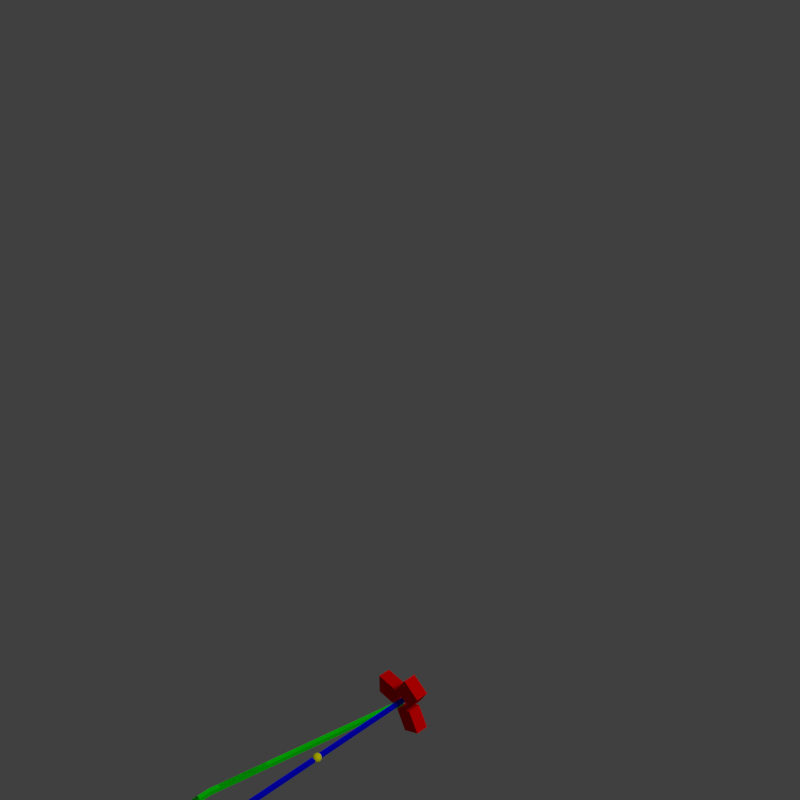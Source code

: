 # Source: mechanics.blend  (saved by Blender 2.76.0; exported with 4.5.12 LTS)
import bpy
from mathutils import Matrix  # noqa: F401  (used for matrix-valued properties, if any)

bpy.ops.wm.read_factory_settings(use_empty=True)
scene = bpy.context.scene
scene.name = 'Scene'

# ---- collections
col_collection_1 = bpy.data.collections.new('Collection 1'); scene.collection.children.link(col_collection_1)
col_collection_2 = bpy.data.collections.new('Collection 2'); scene.collection.children.link(col_collection_2)
col_collection_2.hide_render = True
col_collection_2.hide_viewport = True
col_collection_3 = bpy.data.collections.new('Collection 3'); scene.collection.children.link(col_collection_3)
col_collection_3.hide_render = True
col_collection_3.hide_viewport = True

# ---- materials (node trees are filled in below, after node groups)
mat_actuator = bpy.data.materials.new('Actuator')
mat_actuator.alpha_threshold = 0.0
mat_actuator.roughness = 0.5
mat_upperarm = bpy.data.materials.new('UpperArm')
mat_upperarm.alpha_threshold = 0.0
mat_upperarm.roughness = 0.5
mat_endeffector = bpy.data.materials.new('EndEffector')
mat_endeffector.alpha_threshold = 0.0
mat_endeffector.roughness = 0.5
mat_riser = bpy.data.materials.new('Riser')
mat_riser.alpha_threshold = 0.0
mat_riser.roughness = 0.5
mat_material = bpy.data.materials.new('Material')
mat_material.alpha_threshold = 0.0
mat_material.roughness = 0.5

# ---- material node trees
mat_actuator.use_nodes = True; mat_actuator.node_tree.nodes.clear()
_N = mat_actuator.node_tree.nodes; _L = mat_actuator.node_tree.links
n0 = _N.new('ShaderNodeOutputMaterial'); n0.name = 'Material Output'; n0.location = (300, 300)
n1 = _N.new('ShaderNodeBsdfDiffuse'); n1.name = 'Diffuse BSDF'; n1.location = (10, 300)
n1.inputs[0].default_value = (1.0, 0.0, 0.0, 1.0)
_L.new(n1.outputs[0], n0.inputs[0])
n0.is_active_output = True
mat_upperarm.use_nodes = True; mat_upperarm.node_tree.nodes.clear()
_N = mat_upperarm.node_tree.nodes; _L = mat_upperarm.node_tree.links
n0 = _N.new('ShaderNodeOutputMaterial'); n0.name = 'Material Output'; n0.location = (300, 300)
n1 = _N.new('ShaderNodeBsdfDiffuse'); n1.name = 'Diffuse BSDF'; n1.location = (10, 300)
n1.inputs[0].default_value = (0.0, 1.0, 0.0, 1.0)
_L.new(n1.outputs[0], n0.inputs[0])
n0.is_active_output = True
mat_endeffector.use_nodes = True; mat_endeffector.node_tree.nodes.clear()
_N = mat_endeffector.node_tree.nodes; _L = mat_endeffector.node_tree.links
n0 = _N.new('ShaderNodeOutputMaterial'); n0.name = 'Material Output'; n0.location = (300, 300)
n1 = _N.new('ShaderNodeBsdfDiffuse'); n1.name = 'Diffuse BSDF'; n1.location = (10, 300)
n1.inputs[0].default_value = (1.0, 1.0, 0.0, 1.0)
_L.new(n1.outputs[0], n0.inputs[0])
n0.is_active_output = True
mat_riser.use_nodes = True; mat_riser.node_tree.nodes.clear()
_N = mat_riser.node_tree.nodes; _L = mat_riser.node_tree.links
n0 = _N.new('ShaderNodeOutputMaterial'); n0.name = 'Material Output'; n0.location = (300, 300)
n1 = _N.new('ShaderNodeBsdfDiffuse'); n1.name = 'Diffuse BSDF'; n1.location = (10, 300)
n1.inputs[0].default_value = (0.0, 0.0, 1.0, 1.0)
_L.new(n1.outputs[0], n0.inputs[0])
n0.is_active_output = True
mat_material.use_nodes = True; mat_material.node_tree.nodes.clear()
_N = mat_material.node_tree.nodes; _L = mat_material.node_tree.links
n0 = _N.new('ShaderNodeOutputMaterial'); n0.name = 'Material Output'; n0.location = (300, 300)
n1 = _N.new('ShaderNodeBsdfDiffuse'); n1.name = 'Diffuse BSDF'; n1.location = (10, 300)
n1.inputs[0].default_value = (1.0, 0.0, 1.0, 1.0)
_L.new(n1.outputs[0], n0.inputs[0])
n0.is_active_output = True

# ---- world
world_world = bpy.data.worlds.new('World'); scene.world = world_world
world_world.color = (0.05088, 0.05088, 0.05088)
world_world.use_sun_shadow = False
world_world.sun_shadow_jitter_overblur = 0.0
world_world.cycles.sampling_method = 'MANUAL'
world_world.cycles.sample_map_resolution = 256

# ---- cameras
cam_camera = bpy.data.cameras.new('Camera')
cam_camera.clip_end = 100.0
cam_camera.lens = 35.0
cam_camera.sensor_width = 32.0
cam_camera.sensor_height = 18.0
cam_camera.ortho_scale = 7.314
cam_camera.dof.focus_distance = 0.0

# ---- lights
light_lamp = bpy.data.lights.new('Lamp', 'SUN')
light_lamp.transmission_factor = 0.0
light_lamp.cutoff_distance = 30.0
light_lamp.angle = 0.1993
light_lamp.energy = 1.0
light_lamp.shadow_buffer_clip_start = 1.001
light_lamp.shadow_soft_size = 0.1
light_lamp.shadow_cascade_max_distance = 1000.0
light_lamp.cycles.use_multiple_importance_sampling = False

# ---- meshes
me_cube_001 = bpy.data.meshes.new('Cube.001')
me_cube_001.from_pydata([(-0.15, -0.05, -0.03), (-0.15, -0.05, 0.03), (-0.15, 0.05, -0.03), (-0.15, 0.05, 0.03), (-0.04, -0.05, -0.03), (-0.04, -0.05, 0.03), (-0.04, 0.05, -0.03), (-0.04, 0.05, 0.03)], [], [(1, 3, 2, 0), (3, 7, 6, 2), (7, 5, 4, 6), (5, 1, 0, 4), (0, 2, 6, 4), (5, 7, 3, 1)])
me_cube_001.materials.append(mat_actuator)
me_cube_001.use_remesh_preserve_volume = False
me_cube_001.use_remesh_preserve_attributes = False
me_cube_001.use_mirror_vertex_groups = False
me_cube_001.update()
me_cube = bpy.data.meshes.new('Cube')
me_cube.from_pydata([(-0.17, -0.01, -0.02), (-0.17, -0.01, 5.588e-09), (-0.15, -0.01, -0.02), (-0.15, -0.01, 5.588e-09), (-0.17, 0.07, 5.588e-09), (-0.17, 0.07, -0.02), (-0.15, 0.07, 5.588e-09), (-0.15, 0.07, -0.02), (-0.01, 0.98, 5.588e-09), (0.01, 0.98, -0.02), (-0.01, 0.98, -0.02), (0.01, 0.98, 5.588e-09)], [], [(6, 3, 2, 7), (3, 1, 0, 2), (3, 6, 4, 1), (0, 5, 7, 2), (11, 6, 7, 9), (1, 4, 5, 0), (9, 10, 8, 11), (6, 11, 8, 4), (5, 10, 9, 7), (4, 8, 10, 5)])
me_cube.materials.append(mat_upperarm)
me_cube.use_remesh_preserve_volume = False
me_cube.use_remesh_preserve_attributes = False
me_cube.use_mirror_vertex_groups = False
me_cube.update()
me_sphere = bpy.data.meshes.new('Sphere')
me_sphere.from_pydata([(-0.003902, 0.0, 0.01962), (-0.007654, 0.0, 0.01848), (-0.01111, 0.0, 0.01663), (-0.01414, 0.0, 0.01414), (-0.01663, 0.0, 0.01111), (-0.01848, 0.0, 0.007654), (-0.01962, 0.0, 0.003902), (-0.02, 0.0, 1.51e-09), (-0.01962, 0.0, -0.003902), (-0.01848, 0.0, -0.007654), (-0.01663, 0.0, -0.01111), (-0.01414, 0.0, -0.01414), (-0.01111, 0.0, -0.01663), (-0.007654, 0.0, -0.01848), (-0.003902, 0.0, -0.01962), (6.517e-09, 0.0, -0.02), (-0.003827, 0.0007612, 0.01962), (-0.007507, 0.001493, 0.01848), (-0.0109, 0.002168, 0.01663), (-0.01387, 0.002759, 0.01414), (-0.01631, 0.003244, 0.01111), (-0.01812, 0.003605, 0.007654), (-0.01924, 0.003827, 0.003902), (-0.01962, 0.003902, 1.51e-09), (-0.01924, 0.003827, -0.003902), (-0.01812, 0.003605, -0.007654), (-0.01631, 0.003244, -0.01111), (-0.01387, 0.002759, -0.01414), (-0.0109, 0.002168, -0.01663), (-0.007507, 0.001493, -0.01848), (-0.003827, 0.0007612, -0.01962), (-0.003605, 0.001493, 0.01962), (-0.007071, 0.002929, 0.01848), (-0.01027, 0.004252, 0.01663), (-0.01307, 0.005412, 0.01414), (-0.01536, 0.006364, 0.01111), (-0.01707, 0.007071, 0.007654), (-0.01812, 0.007507, 0.003902), (-0.01848, 0.007654, 1.51e-09), (-0.01812, 0.007507, -0.003902), (-0.01707, 0.007071, -0.007654), (-0.01536, 0.006364, -0.01111), (-0.01307, 0.005412, -0.01414), (-0.01027, 0.004252, -0.01663), (-0.007071, 0.002929, -0.01848), (-0.003605, 0.001493, -0.01962), (-0.003244, 0.002168, 0.01962), (-0.006364, 0.004252, 0.01848), (-0.009239, 0.006173, 0.01663), (-0.01176, 0.007857, 0.01414), (-0.01383, 0.009239, 0.01111), (-0.01536, 0.01027, 0.007654), (-0.01631, 0.0109, 0.003902), (-0.01663, 0.01111, 1.51e-09), (-0.01631, 0.0109, -0.003902), (-0.01536, 0.01027, -0.007654), (-0.01383, 0.009239, -0.01111), (-0.01176, 0.007857, -0.01414), (-0.009239, 0.006173, -0.01663), (-0.006364, 0.004252, -0.01848), (-0.003244, 0.002168, -0.01962), (-0.002759, 0.002759, 0.01962), (-0.005412, 0.005412, 0.01848), (-0.007857, 0.007857, 0.01663), (-0.01, 0.01, 0.01414), (-0.01176, 0.01176, 0.01111), (-0.01307, 0.01307, 0.007654), (-0.01387, 0.01387, 0.003902), (-0.01414, 0.01414, 1.51e-09), (-0.01387, 0.01387, -0.003902), (-0.01307, 0.01307, -0.007654), (-0.01176, 0.01176, -0.01111), (-0.01, 0.01, -0.01414), (-0.007857, 0.007857, -0.01663), (-0.005412, 0.005412, -0.01848), (-0.002759, 0.002759, -0.01962), (-0.002168, 0.003244, 0.01962), (-0.004252, 0.006364, 0.01848), (-0.006173, 0.009239, 0.01663), (-0.007857, 0.01176, 0.01414), (-0.009239, 0.01383, 0.01111), (-0.01027, 0.01536, 0.007654), (-0.0109, 0.01631, 0.003902), (-0.01111, 0.01663, 1.51e-09), (-0.0109, 0.01631, -0.003902), (-0.01027, 0.01536, -0.007654), (-0.009239, 0.01383, -0.01111), (-0.007857, 0.01176, -0.01414), (-0.006173, 0.009239, -0.01663), (-0.004252, 0.006364, -0.01848), (-0.002168, 0.003244, -0.01962), (-0.001493, 0.003605, 0.01962), (-0.002929, 0.007071, 0.01848), (-0.004252, 0.01027, 0.01663), (-0.005412, 0.01307, 0.01414), (-0.006364, 0.01536, 0.01111), (-0.007071, 0.01707, 0.007654), (-0.007507, 0.01812, 0.003902), (-0.007654, 0.01848, 1.51e-09), (-0.007507, 0.01812, -0.003902), (-0.007071, 0.01707, -0.007654), (-0.006364, 0.01536, -0.01111), (-0.005412, 0.01307, -0.01414), (-0.004252, 0.01027, -0.01663), (-0.002929, 0.007071, -0.01848), (-0.001493, 0.003605, -0.01962), (-0.0007612, 0.003827, 0.01962), (-0.001493, 0.007507, 0.01848), (-0.002168, 0.0109, 0.01663), (-0.002759, 0.01387, 0.01414), (-0.003244, 0.01631, 0.01111), (-0.003605, 0.01812, 0.007654), (-0.003827, 0.01924, 0.003902), (-0.003902, 0.01962, 1.51e-09), (-0.003827, 0.01924, -0.003902), (-0.003605, 0.01812, -0.007654), (-0.003244, 0.01631, -0.01111), (-0.002759, 0.01387, -0.01414), (-0.002168, 0.0109, -0.01663), (-0.001493, 0.007507, -0.01848), (-0.0007612, 0.003827, -0.01962), (6.533e-09, 0.003902, 0.01962), (6.384e-09, 0.007654, 0.01848), (6.235e-09, 0.01111, 0.01663), (6.384e-09, 0.01414, 0.01414), (6.682e-09, 0.01663, 0.01111), (5.49e-09, 0.01848, 0.007654), (7.874e-09, 0.01962, 0.003902), (7.576e-09, 0.02, 1.51e-09), (7.874e-09, 0.01962, -0.003902), (4.596e-09, 0.01848, -0.007654), (6.682e-09, 0.01663, -0.01111), (6.384e-09, 0.01414, -0.01414), (6.831e-09, 0.01111, -0.01663), (6.086e-09, 0.007654, -0.01848), (6.16e-09, 0.003902, -0.01962), (0.0007612, 0.003827, 0.01962), (0.001493, 0.007507, 0.01848), (0.002168, 0.0109, 0.01663), (0.002759, 0.01387, 0.01414), (0.003244, 0.01631, 0.01111), (0.003605, 0.01812, 0.007654), (0.003827, 0.01924, 0.003902), (0.003902, 0.01962, 1.51e-09), (0.003827, 0.01924, -0.003902), (0.003605, 0.01812, -0.007654), (0.003244, 0.01631, -0.01111), (0.002759, 0.01387, -0.01414), (0.002168, 0.0109, -0.01663), (0.001493, 0.007507, -0.01848), (0.0007612, 0.003827, -0.01962), (0.001493, 0.003605, 0.01962), (0.002929, 0.007071, 0.01848), (0.004252, 0.01027, 0.01663), (0.005412, 0.01307, 0.01414), (0.006364, 0.01536, 0.01111), (0.007071, 0.01707, 0.007654), (0.007507, 0.01812, 0.003902), (0.007654, 0.01848, 1.51e-09), (0.007507, 0.01812, -0.003902), (0.007071, 0.01707, -0.007654), (0.006364, 0.01536, -0.01111), (0.005412, 0.01307, -0.01414), (0.004252, 0.01027, -0.01663), (0.002929, 0.007071, -0.01848), (0.001493, 0.003605, -0.01962), (0.002168, 0.003244, 0.01962), (0.004252, 0.006364, 0.01848), (0.006173, 0.009239, 0.01663), (0.007857, 0.01176, 0.01414), (0.009239, 0.01383, 0.01111), (0.01027, 0.01536, 0.007654), (0.0109, 0.01631, 0.003902), (0.01111, 0.01663, 1.51e-09), (0.0109, 0.01631, -0.003902), (0.01027, 0.01536, -0.007654), (0.009239, 0.01383, -0.01111), (0.007857, 0.01176, -0.01414), (0.006173, 0.009239, -0.01663), (0.004252, 0.006364, -0.01848), (0.002168, 0.003244, -0.01962), (0.002759, 0.002759, 0.01962), (0.005412, 0.005412, 0.01848), (0.007857, 0.007857, 0.01663), (0.01, 0.01, 0.01414), (0.01176, 0.01176, 0.01111), (0.01307, 0.01307, 0.007654), (0.01387, 0.01387, 0.003902), (0.01414, 0.01414, 1.51e-09), (0.01387, 0.01387, -0.003902), (0.01307, 0.01307, -0.007654), (0.01176, 0.01176, -0.01111), (0.01, 0.01, -0.01414), (0.007857, 0.007857, -0.01663), (0.005412, 0.005412, -0.01848), (0.002759, 0.002759, -0.01962), (0.003244, 0.002168, 0.01962), (0.006364, 0.004252, 0.01848), (0.009239, 0.006173, 0.01663), (0.01176, 0.007857, 0.01414), (0.01383, 0.009239, 0.01111), (0.01536, 0.01027, 0.007654), (0.01631, 0.0109, 0.003902), (0.01663, 0.01111, 1.51e-09), (0.01631, 0.0109, -0.003902), (0.01536, 0.01027, -0.007654), (0.01383, 0.009239, -0.01111), (0.01176, 0.007857, -0.01414), (0.009239, 0.006173, -0.01663), (0.006364, 0.004252, -0.01848), (0.003244, 0.002168, -0.01962), (0.003605, 0.001493, 0.01962), (0.007071, 0.002929, 0.01848), (0.01027, 0.004252, 0.01663), (0.01307, 0.005412, 0.01414), (0.01536, 0.006364, 0.01111), (0.01707, 0.007071, 0.007654), (0.01812, 0.007507, 0.003902), (0.01848, 0.007654, 1.51e-09), (0.01812, 0.007507, -0.003902), (0.01707, 0.007071, -0.007654), (0.01536, 0.006364, -0.01111), (0.01307, 0.005412, -0.01414), (0.01027, 0.004252, -0.01663), (0.007071, 0.002929, -0.01848), (0.003605, 0.001493, -0.01962), (0.003827, 0.0007612, 0.01962), (0.007507, 0.001493, 0.01848), (0.0109, 0.002168, 0.01663), (0.01387, 0.002759, 0.01414), (0.01631, 0.003244, 0.01111), (0.01812, 0.003605, 0.007654), (0.01924, 0.003827, 0.003902), (0.01962, 0.003902, 1.51e-09), (0.01924, 0.003827, -0.003902), (0.01812, 0.003605, -0.007654), (0.01631, 0.003244, -0.01111), (0.01387, 0.002759, -0.01414), (0.0109, 0.002168, -0.01663), (0.007507, 0.001493, -0.01848), (0.003827, 0.0007612, -0.01962), (0.003902, -1.442e-10, 0.01962), (0.007654, 8.243e-10, 0.01848), (0.01111, 5.263e-10, 0.01663), (0.01414, -5.168e-10, 0.01414), (0.01663, -1.709e-09, 0.01111), (0.01848, 1.271e-09, 0.007654), (0.01962, -1.709e-09, 0.003902), (0.02, -2.007e-09, 1.51e-09), (0.01962, -1.709e-09, -0.003902), (0.01848, 1.271e-09, -0.007654), (0.01663, -1.709e-09, -0.01111), (0.01414, -5.168e-10, -0.01414), (0.01111, -2.187e-10, -0.01663), (0.007654, 7.928e-11, -0.01848), (0.003902, 7.928e-11, -0.01962), (0.003827, -0.0007612, 0.01962), (0.007507, -0.001493, 0.01848), (0.0109, -0.002168, 0.01663), (0.01387, -0.002759, 0.01414), (0.01631, -0.003244, 0.01111), (0.01812, -0.003605, 0.007654), (0.01924, -0.003827, 0.003902), (0.01962, -0.003902, 1.51e-09), (0.01924, -0.003827, -0.003902), (0.01812, -0.003605, -0.007654), (0.01631, -0.003244, -0.01111), (0.01387, -0.002759, -0.01414), (0.0109, -0.002168, -0.01663), (0.007507, -0.001493, -0.01848), (0.003827, -0.0007612, -0.01962), (0.003605, -0.001493, 0.01962), (0.007071, -0.002929, 0.01848), (0.01027, -0.004252, 0.01663), (0.01307, -0.005412, 0.01414), (0.01536, -0.006364, 0.01111), (0.01707, -0.007071, 0.007654), (0.01812, -0.007507, 0.003902), (0.01848, -0.007654, 1.51e-09), (0.01812, -0.007507, -0.003902), (0.01707, -0.007071, -0.007654), (0.01536, -0.006364, -0.01111), (0.01307, -0.005412, -0.01414), (0.01027, -0.004252, -0.01663), (0.007071, -0.002929, -0.01848), (0.003605, -0.001493, -0.01962), (0.003244, -0.002168, 0.01962), (0.006364, -0.004252, 0.01848), (0.009239, -0.006173, 0.01663), (0.01176, -0.007857, 0.01414), (0.01383, -0.009239, 0.01111), (0.01536, -0.01027, 0.007654), (0.01631, -0.0109, 0.003902), (0.01663, -0.01111, 1.51e-09), (0.01631, -0.0109, -0.003902), (0.01536, -0.01027, -0.007654), (0.01383, -0.009239, -0.01111), (0.01176, -0.007857, -0.01414), (0.009239, -0.006173, -0.01663), (0.006364, -0.004252, -0.01848), (0.003244, -0.002168, -0.01962), (0.002759, -0.002759, 0.01962), (0.005412, -0.005412, 0.01848), (0.007857, -0.007857, 0.01663), (0.01, -0.01, 0.01414), (0.01176, -0.01176, 0.01111), (0.01307, -0.01307, 0.007654), (0.01387, -0.01387, 0.003902), (0.01414, -0.01414, 1.51e-09), (0.01387, -0.01387, -0.003902), (0.01307, -0.01307, -0.007654), (0.01176, -0.01176, -0.01111), (0.01, -0.01, -0.01414), (0.007857, -0.007857, -0.01663), (0.005412, -0.005412, -0.01848), (0.002759, -0.002759, -0.01962), (0.002168, -0.003244, 0.01962), (0.004252, -0.006364, 0.01848), (0.006173, -0.009239, 0.01663), (0.007857, -0.01176, 0.01414), (0.009239, -0.01383, 0.01111), (0.01027, -0.01536, 0.007654), (0.0109, -0.01631, 0.003902), (0.01111, -0.01663, 1.51e-09), (0.0109, -0.01631, -0.003902), (0.01027, -0.01536, -0.007654), (0.009239, -0.01383, -0.01111), (0.007857, -0.01176, -0.01414), (0.006173, -0.009239, -0.01663), (0.004252, -0.006364, -0.01848), (0.002168, -0.003244, -0.01962), (0.001493, -0.003605, 0.01962), (0.002929, -0.007071, 0.01848), (0.004252, -0.01027, 0.01663), (0.005412, -0.01307, 0.01414), (0.006364, -0.01536, 0.01111), (0.007071, -0.01707, 0.007654), (0.007507, -0.01812, 0.003902), (0.007654, -0.01848, 1.51e-09), (0.007507, -0.01812, -0.003902), (0.007071, -0.01707, -0.007654), (0.006364, -0.01536, -0.01111), (0.005412, -0.01307, -0.01414), (0.004252, -0.01027, -0.01663), (0.002929, -0.007071, -0.01848), (0.001493, -0.003605, -0.01962), (0.0007612, -0.003827, 0.01962), (0.001493, -0.007507, 0.01848), (0.002168, -0.0109, 0.01663), (0.002759, -0.01387, 0.01414), (0.003244, -0.01631, 0.01111), (0.003605, -0.01812, 0.007654), (0.003827, -0.01924, 0.003902), (0.003902, -0.01962, 1.51e-09), (0.003827, -0.01924, -0.003902), (0.003605, -0.01812, -0.007654), (0.003244, -0.01631, -0.01111), (0.002759, -0.01387, -0.01414), (0.002168, -0.0109, -0.01663), (0.001493, -0.007507, -0.01848), (0.0007612, -0.003827, -0.01962), (6.235e-09, -0.003902, 0.01962), (5.639e-09, -0.007654, 0.01848), (5.639e-09, -0.01111, 0.01663), (3.701e-09, -0.01414, 0.01414), (2.807e-09, -0.01663, 0.01111), (6.384e-09, -0.01848, 0.007654), (1.913e-09, -0.01962, 0.003902), (2.807e-09, -0.02, 1.51e-09), (1.913e-09, -0.01962, -0.003902), (6.384e-09, -0.01848, -0.007654), (2.807e-09, -0.01663, -0.01111), (3.701e-09, -0.01414, -0.01414), (5.192e-09, -0.01111, -0.01663), (5.043e-09, -0.007654, -0.01848), (6.309e-09, -0.003902, -0.01962), (-0.0007612, -0.003827, 0.01962), (-0.001493, -0.007507, 0.01848), (-0.002168, -0.0109, 0.01663), (-0.002759, -0.01387, 0.01414), (-0.003244, -0.01631, 0.01111), (-0.003605, -0.01812, 0.007654), (-0.003827, -0.01924, 0.003902), (-0.003902, -0.01962, 1.51e-09), (-0.003827, -0.01924, -0.003902), (-0.003605, -0.01812, -0.007654), (-0.003244, -0.01631, -0.01111), (-0.002759, -0.01387, -0.01414), (-0.002168, -0.0109, -0.01663), (-0.001493, -0.007507, -0.01848), (-0.0007612, -0.003827, -0.01962), (4.023e-09, -6.021e-09, 0.02), (-0.001493, -0.003605, 0.01962), (-0.002929, -0.007071, 0.01848), (-0.004252, -0.01027, 0.01663), (-0.005412, -0.01307, 0.01414), (-0.006364, -0.01536, 0.01111), (-0.007071, -0.01707, 0.007654), (-0.007507, -0.01812, 0.003902), (-0.007654, -0.01848, 1.51e-09), (-0.007507, -0.01812, -0.003902), (-0.007071, -0.01707, -0.007654), (-0.006364, -0.01536, -0.01111), (-0.005412, -0.01307, -0.01414), (-0.004252, -0.01027, -0.01663), (-0.002929, -0.007071, -0.01848), (-0.001493, -0.003605, -0.01962), (-0.002168, -0.003244, 0.01962), (-0.004252, -0.006364, 0.01848), (-0.006173, -0.009239, 0.01663), (-0.007857, -0.01176, 0.01414), (-0.009239, -0.01383, 0.01111), (-0.01027, -0.01536, 0.007654), (-0.0109, -0.01631, 0.003902), (-0.01111, -0.01663, 1.51e-09), (-0.0109, -0.01631, -0.003902), (-0.01027, -0.01536, -0.007654), (-0.009239, -0.01383, -0.01111), (-0.007857, -0.01176, -0.01414), (-0.006173, -0.009239, -0.01663), (-0.004252, -0.006364, -0.01848), (-0.002168, -0.003244, -0.01962), (-0.002759, -0.002759, 0.01962), (-0.005412, -0.005412, 0.01848), (-0.007857, -0.007857, 0.01663), (-0.01, -0.01, 0.01414), (-0.01176, -0.01176, 0.01111), (-0.01307, -0.01307, 0.007654), (-0.01387, -0.01387, 0.003902), (-0.01414, -0.01414, 1.51e-09), (-0.01387, -0.01387, -0.003902), (-0.01307, -0.01307, -0.007654), (-0.01176, -0.01176, -0.01111), (-0.01, -0.01, -0.01414), (-0.007857, -0.007857, -0.01663), (-0.005412, -0.005412, -0.01848), (-0.002759, -0.002759, -0.01962), (-0.003244, -0.002168, 0.01962), (-0.006364, -0.004252, 0.01848), (-0.009239, -0.006173, 0.01663), (-0.01176, -0.007857, 0.01414), (-0.01383, -0.009239, 0.01111), (-0.01536, -0.01027, 0.007654), (-0.01631, -0.0109, 0.003902), (-0.01663, -0.01111, 1.51e-09), (-0.01631, -0.0109, -0.003902), (-0.01536, -0.01027, -0.007654), (-0.01383, -0.009239, -0.01111), (-0.01176, -0.007857, -0.01414), (-0.009239, -0.006173, -0.01663), (-0.006364, -0.004252, -0.01848), (-0.003244, -0.002168, -0.01962), (-0.003605, -0.001493, 0.01962), (-0.007071, -0.002929, 0.01848), (-0.01027, -0.004252, 0.01663), (-0.01307, -0.005412, 0.01414), (-0.01536, -0.006364, 0.01111), (-0.01707, -0.007071, 0.007654), (-0.01812, -0.007507, 0.003902), (-0.01848, -0.007654, 1.51e-09), (-0.01812, -0.007507, -0.003902), (-0.01707, -0.007071, -0.007654), (-0.01536, -0.006364, -0.01111), (-0.01307, -0.005412, -0.01414), (-0.01027, -0.004252, -0.01663), (-0.007071, -0.002929, -0.01848), (-0.003605, -0.001493, -0.01962), (-0.003827, -0.0007612, 0.01962), (-0.007507, -0.001493, 0.01848), (-0.0109, -0.002168, 0.01663), (-0.01387, -0.002759, 0.01414), (-0.01631, -0.003244, 0.01111), (-0.01812, -0.003605, 0.007654), (-0.01924, -0.003827, 0.003902), (-0.01962, -0.003902, 1.51e-09), (-0.01924, -0.003827, -0.003902), (-0.01812, -0.003605, -0.007654), (-0.01631, -0.003244, -0.01111), (-0.01387, -0.002759, -0.01414), (-0.0109, -0.002168, -0.01663), (-0.007507, -0.001493, -0.01848), (-0.003827, -0.0007612, -0.01962)], [], [(11, 10, 26, 27), (4, 3, 19, 20), (12, 11, 27, 28), (5, 4, 20, 21), (13, 12, 28, 29), (6, 5, 21, 22), (14, 13, 29, 30), (7, 6, 22, 23), (8, 7, 23, 24), (1, 0, 16, 17), (9, 8, 24, 25), (2, 1, 17, 18), (10, 9, 25, 26), (3, 2, 18, 19), (18, 17, 32, 33), (26, 25, 40, 41), (19, 18, 33, 34), (27, 26, 41, 42), (20, 19, 34, 35), (28, 27, 42, 43), (21, 20, 35, 36), (29, 28, 43, 44), (22, 21, 36, 37), (30, 29, 44, 45), (23, 22, 37, 38), (24, 23, 38, 39), (17, 16, 31, 32), (25, 24, 39, 40), (37, 36, 51, 52), (45, 44, 59, 60), (38, 37, 52, 53), (39, 38, 53, 54), (32, 31, 46, 47), (40, 39, 54, 55), (33, 32, 47, 48), (41, 40, 55, 56), (34, 33, 48, 49), (42, 41, 56, 57), (35, 34, 49, 50), (43, 42, 57, 58), (36, 35, 50, 51), (44, 43, 58, 59), (56, 55, 70, 71), (49, 48, 63, 64), (57, 56, 71, 72), (50, 49, 64, 65), (58, 57, 72, 73), (51, 50, 65, 66), (59, 58, 73, 74), (52, 51, 66, 67), (60, 59, 74, 75), (53, 52, 67, 68), (54, 53, 68, 69), (47, 46, 61, 62), (55, 54, 69, 70), (48, 47, 62, 63), (75, 74, 89, 90), (68, 67, 82, 83), (69, 68, 83, 84), (62, 61, 76, 77), (70, 69, 84, 85), (63, 62, 77, 78), (71, 70, 85, 86), (64, 63, 78, 79), (72, 71, 86, 87), (65, 64, 79, 80), (73, 72, 87, 88), (66, 65, 80, 81), (74, 73, 88, 89), (67, 66, 81, 82), (87, 86, 101, 102), (80, 79, 94, 95), (88, 87, 102, 103), (81, 80, 95, 96), (89, 88, 103, 104), (82, 81, 96, 97), (90, 89, 104, 105), (83, 82, 97, 98), (84, 83, 98, 99), (77, 76, 91, 92), (85, 84, 99, 100), (78, 77, 92, 93), (86, 85, 100, 101), (79, 78, 93, 94), (99, 98, 113, 114), (92, 91, 106, 107), (100, 99, 114, 115), (93, 92, 107, 108), (101, 100, 115, 116), (94, 93, 108, 109), (102, 101, 116, 117), (95, 94, 109, 110), (103, 102, 117, 118), (96, 95, 110, 111), (104, 103, 118, 119), (97, 96, 111, 112), (105, 104, 119, 120), (98, 97, 112, 113), (110, 109, 124, 125), (118, 117, 132, 133), (111, 110, 125, 126), (119, 118, 133, 134), (112, 111, 126, 127), (120, 119, 134, 135), (113, 112, 127, 128), (114, 113, 128, 129), (107, 106, 121, 122), (115, 114, 129, 130), (108, 107, 122, 123), (116, 115, 130, 131), (109, 108, 123, 124), (117, 116, 131, 132), (129, 128, 143, 144), (122, 121, 136, 137), (130, 129, 144, 145), (123, 122, 137, 138), (131, 130, 145, 146), (124, 123, 138, 139), (132, 131, 146, 147), (125, 124, 139, 140), (133, 132, 147, 148), (126, 125, 140, 141), (134, 133, 148, 149), (127, 126, 141, 142), (135, 134, 149, 150), (128, 127, 142, 143), (148, 147, 162, 163), (141, 140, 155, 156), (149, 148, 163, 164), (142, 141, 156, 157), (150, 149, 164, 165), (143, 142, 157, 158), (144, 143, 158, 159), (137, 136, 151, 152), (145, 144, 159, 160), (138, 137, 152, 153), (146, 145, 160, 161), (139, 138, 153, 154), (147, 146, 161, 162), (140, 139, 154, 155), (152, 151, 166, 167), (160, 159, 174, 175), (153, 152, 167, 168), (161, 160, 175, 176), (154, 153, 168, 169), (162, 161, 176, 177), (155, 154, 169, 170), (163, 162, 177, 178), (156, 155, 170, 171), (164, 163, 178, 179), (157, 156, 171, 172), (165, 164, 179, 180), (158, 157, 172, 173), (159, 158, 173, 174), (171, 170, 185, 186), (179, 178, 193, 194), (172, 171, 186, 187), (180, 179, 194, 195), (173, 172, 187, 188), (174, 173, 188, 189), (167, 166, 181, 182), (175, 174, 189, 190), (168, 167, 182, 183), (176, 175, 190, 191), (169, 168, 183, 184), (177, 176, 191, 192), (170, 169, 184, 185), (178, 177, 192, 193), (190, 189, 204, 205), (183, 182, 197, 198), (191, 190, 205, 206), (184, 183, 198, 199), (192, 191, 206, 207), (185, 184, 199, 200), (193, 192, 207, 208), (186, 185, 200, 201), (194, 193, 208, 209), (187, 186, 201, 202), (195, 194, 209, 210), (188, 187, 202, 203), (189, 188, 203, 204), (182, 181, 196, 197), (209, 208, 223, 224), (202, 201, 216, 217), (210, 209, 224, 225), (203, 202, 217, 218), (204, 203, 218, 219), (197, 196, 211, 212), (205, 204, 219, 220), (198, 197, 212, 213), (206, 205, 220, 221), (199, 198, 213, 214), (207, 206, 221, 222), (200, 199, 214, 215), (208, 207, 222, 223), (201, 200, 215, 216), (221, 220, 235, 236), (214, 213, 228, 229), (222, 221, 236, 237), (215, 214, 229, 230), (223, 222, 237, 238), (216, 215, 230, 231), (224, 223, 238, 239), (217, 216, 231, 232), (225, 224, 239, 240), (218, 217, 232, 233), (219, 218, 233, 234), (212, 211, 226, 227), (220, 219, 234, 235), (213, 212, 227, 228), (240, 239, 254, 255), (233, 232, 247, 248), (234, 233, 248, 249), (227, 226, 241, 242), (235, 234, 249, 250), (228, 227, 242, 243), (236, 235, 250, 251), (229, 228, 243, 244), (237, 236, 251, 252), (230, 229, 244, 245), (238, 237, 252, 253), (231, 230, 245, 246), (239, 238, 253, 254), (232, 231, 246, 247), (244, 243, 258, 259), (252, 251, 266, 267), (245, 244, 259, 260), (253, 252, 267, 268), (246, 245, 260, 261), (254, 253, 268, 269), (247, 246, 261, 262), (255, 254, 269, 270), (248, 247, 262, 263), (249, 248, 263, 264), (242, 241, 256, 257), (250, 249, 264, 265), (243, 242, 257, 258), (251, 250, 265, 266), (263, 262, 277, 278), (264, 263, 278, 279), (257, 256, 271, 272), (265, 264, 279, 280), (258, 257, 272, 273), (266, 265, 280, 281), (259, 258, 273, 274), (267, 266, 281, 282), (260, 259, 274, 275), (268, 267, 282, 283), (261, 260, 275, 276), (269, 268, 283, 284), (262, 261, 276, 277), (270, 269, 284, 285), (282, 281, 296, 297), (275, 274, 289, 290), (283, 282, 297, 298), (276, 275, 290, 291), (284, 283, 298, 299), (277, 276, 291, 292), (285, 284, 299, 300), (278, 277, 292, 293), (279, 278, 293, 294), (272, 271, 286, 287), (280, 279, 294, 295), (273, 272, 287, 288), (281, 280, 295, 296), (274, 273, 288, 289), (294, 293, 308, 309), (287, 286, 301, 302), (295, 294, 309, 310), (288, 287, 302, 303), (296, 295, 310, 311), (289, 288, 303, 304), (297, 296, 311, 312), (290, 289, 304, 305), (298, 297, 312, 313), (291, 290, 305, 306), (299, 298, 313, 314), (292, 291, 306, 307), (300, 299, 314, 315), (293, 292, 307, 308), (305, 304, 319, 320), (313, 312, 327, 328), (306, 305, 320, 321), (314, 313, 328, 329), (307, 306, 321, 322), (315, 314, 329, 330), (308, 307, 322, 323), (309, 308, 323, 324), (302, 301, 316, 317), (310, 309, 324, 325), (303, 302, 317, 318), (311, 310, 325, 326), (304, 303, 318, 319), (312, 311, 326, 327), (324, 323, 338, 339), (317, 316, 331, 332), (325, 324, 339, 340), (318, 317, 332, 333), (326, 325, 340, 341), (319, 318, 333, 334), (327, 326, 341, 342), (320, 319, 334, 335), (328, 327, 342, 343), (321, 320, 335, 336), (329, 328, 343, 344), (322, 321, 336, 337), (330, 329, 344, 345), (323, 322, 337, 338), (343, 342, 357, 358), (336, 335, 350, 351), (344, 343, 358, 359), (337, 336, 351, 352), (345, 344, 359, 360), (338, 337, 352, 353), (339, 338, 353, 354), (332, 331, 346, 347), (340, 339, 354, 355), (333, 332, 347, 348), (341, 340, 355, 356), (334, 333, 348, 349), (342, 341, 356, 357), (335, 334, 349, 350), (355, 354, 369, 370), (348, 347, 362, 363), (356, 355, 370, 371), (349, 348, 363, 364), (357, 356, 371, 372), (350, 349, 364, 365), (358, 357, 372, 373), (351, 350, 365, 366), (359, 358, 373, 374), (352, 351, 366, 367), (360, 359, 374, 375), (353, 352, 367, 368), (354, 353, 368, 369), (347, 346, 361, 362), (374, 373, 388, 389), (367, 366, 381, 382), (375, 374, 389, 390), (368, 367, 382, 383), (369, 368, 383, 384), (362, 361, 376, 377), (370, 369, 384, 385), (363, 362, 377, 378), (371, 370, 385, 386), (364, 363, 378, 379), (372, 371, 386, 387), (365, 364, 379, 380), (373, 372, 387, 388), (366, 365, 380, 381), (378, 377, 393, 394), (386, 385, 401, 402), (379, 378, 394, 395), (387, 386, 402, 403), (380, 379, 395, 396), (388, 387, 403, 404), (381, 380, 396, 397), (389, 388, 404, 405), (382, 381, 397, 398), (390, 389, 405, 406), (383, 382, 398, 399), (384, 383, 399, 400), (377, 376, 392, 393), (385, 384, 400, 401), (398, 397, 412, 413), (406, 405, 420, 421), (399, 398, 413, 414), (400, 399, 414, 415), (393, 392, 407, 408), (401, 400, 415, 416), (394, 393, 408, 409), (402, 401, 416, 417), (395, 394, 409, 410), (403, 402, 417, 418), (396, 395, 410, 411), (404, 403, 418, 419), (397, 396, 411, 412), (405, 404, 419, 420), (417, 416, 431, 432), (410, 409, 424, 425), (418, 417, 432, 433), (411, 410, 425, 426), (419, 418, 433, 434), (412, 411, 426, 427), (420, 419, 434, 435), (413, 412, 427, 428), (421, 420, 435, 436), (414, 413, 428, 429), (415, 414, 429, 430), (408, 407, 422, 423), (416, 415, 430, 431), (409, 408, 423, 424), (436, 435, 450, 451), (429, 428, 443, 444), (430, 429, 444, 445), (423, 422, 437, 438), (431, 430, 445, 446), (424, 423, 438, 439), (432, 431, 446, 447), (425, 424, 439, 440), (433, 432, 447, 448), (426, 425, 440, 441), (434, 433, 448, 449), (427, 426, 441, 442), (435, 434, 449, 450), (428, 427, 442, 443), (440, 439, 454, 455), (448, 447, 462, 463), (441, 440, 455, 456), (449, 448, 463, 464), (442, 441, 456, 457), (450, 449, 464, 465), (443, 442, 457, 458), (451, 450, 465, 466), (444, 443, 458, 459), (445, 444, 459, 460), (438, 437, 452, 453), (446, 445, 460, 461), (439, 438, 453, 454), (447, 446, 461, 462), (459, 458, 473, 474), (460, 459, 474, 475), (453, 452, 467, 468), (461, 460, 475, 476), (454, 453, 468, 469), (462, 461, 476, 477), (455, 454, 469, 470), (463, 462, 477, 478), (456, 455, 470, 471), (464, 463, 478, 479), (457, 456, 471, 472), (465, 464, 479, 480), (458, 457, 472, 473), (466, 465, 480, 481), (0, 391, 16), (15, 14, 30), (16, 391, 31), (15, 30, 45), (31, 391, 46), (15, 45, 60), (46, 391, 61), (15, 60, 75), (61, 391, 76), (15, 75, 90), (76, 391, 91), (15, 90, 105), (91, 391, 106), (15, 105, 120), (106, 391, 121), (15, 120, 135), (121, 391, 136), (15, 135, 150), (136, 391, 151), (15, 150, 165), (151, 391, 166), (15, 165, 180), (166, 391, 181), (15, 180, 195), (181, 391, 196), (15, 195, 210), (196, 391, 211), (15, 210, 225), (211, 391, 226), (15, 225, 240), (226, 391, 241), (15, 240, 255), (241, 391, 256), (15, 255, 270), (256, 391, 271), (15, 270, 285), (271, 391, 286), (15, 285, 300), (286, 391, 301), (15, 300, 315), (301, 391, 316), (15, 315, 330), (316, 391, 331), (15, 330, 345), (331, 391, 346), (15, 345, 360), (346, 391, 361), (15, 360, 375), (361, 391, 376), (15, 375, 390), (376, 391, 392), (15, 390, 406), (392, 391, 407), (15, 406, 421), (407, 391, 422), (15, 421, 436), (422, 391, 437), (15, 436, 451), (437, 391, 452), (15, 451, 466), (452, 391, 467), (15, 466, 481), (478, 477, 10, 11), (471, 470, 3, 4), (479, 478, 11, 12), (472, 471, 4, 5), (480, 479, 12, 13), (473, 472, 5, 6), (481, 480, 13, 14), (474, 473, 6, 7), (467, 391, 0), (15, 481, 14), (475, 474, 7, 8), (468, 467, 0, 1), (476, 475, 8, 9), (469, 468, 1, 2), (477, 476, 9, 10), (470, 469, 2, 3)])
me_sphere.polygons.foreach_set('use_smooth', [True] * 512)
me_sphere.materials.append(mat_endeffector)
me_sphere.use_remesh_preserve_volume = False
me_sphere.use_remesh_preserve_attributes = False
me_sphere.use_mirror_vertex_groups = False
me_sphere.update()
me_cube_002 = bpy.data.meshes.new('Cube.002')
me_cube_002.from_pydata([(-0.01, 0.99, -5.588e-09), (-0.01, -0.01, 1.0), (-0.01, 1.01, -5.588e-09), (-0.01, 0.01, 1.0), (0.01, 0.99, -5.588e-09), (0.01, -0.01, 1.0), (0.01, 1.01, -5.588e-09), (0.01, 0.01, 1.0)], [], [(1, 3, 2, 0), (3, 7, 6, 2), (7, 5, 4, 6), (5, 1, 0, 4), (0, 2, 6, 4), (5, 7, 3, 1)])
me_cube_002.materials.append(mat_riser)
me_cube_002.use_remesh_preserve_volume = False
me_cube_002.use_remesh_preserve_attributes = False
me_cube_002.use_mirror_vertex_groups = False
me_cube_002.update()
me_cube_005 = bpy.data.meshes.new('Cube.005')
me_cube_005.from_pydata([(-0.01, 0.99, -5.588e-09), (-0.01, -0.01, 1.0), (-0.01, 1.01, -5.588e-09), (-0.01, 0.01, 1.0), (0.01, 0.99, -5.588e-09), (0.01, -0.01, 1.0), (0.01, 1.01, -5.588e-09), (0.01, 0.01, 1.0)], [], [(1, 3, 2, 0), (3, 7, 6, 2), (7, 5, 4, 6), (5, 1, 0, 4), (0, 2, 6, 4), (5, 7, 3, 1)])
me_cube_005.materials.append(mat_riser)
me_cube_005.use_remesh_preserve_volume = False
me_cube_005.use_remesh_preserve_attributes = False
me_cube_005.use_mirror_vertex_groups = False
me_cube_005.update()
me_cube_004 = bpy.data.meshes.new('Cube.004')
me_cube_004.from_pydata([(-0.01, 0.09, -0.02), (-0.01, 0.09, 5.588e-09), (0.01, 0.09, -0.02), (0.01, 0.09, 5.588e-09), (-0.01, 0.98, 5.588e-09), (0.01, 0.98, -0.02), (-0.01, 0.98, -0.02), (0.01, 0.98, 5.588e-09)], [], [(1, 4, 6, 0), (3, 1, 0, 2), (0, 6, 5, 2), (7, 3, 2, 5), (5, 6, 4, 7), (3, 7, 4, 1)])
me_cube_004.materials.append(mat_upperarm)
me_cube_004.use_remesh_preserve_volume = False
me_cube_004.use_remesh_preserve_attributes = False
me_cube_004.use_mirror_vertex_groups = False
me_cube_004.update()
me_cube_003 = bpy.data.meshes.new('Cube.003')
me_cube_003.from_pydata([(0.01, 0.05, -0.03), (0.01, 0.05, 0.03), (0.01, 0.15, -0.03), (0.01, 0.15, 0.03), (0.12, 0.05, -0.03), (0.12, 0.05, 0.03), (0.12, 0.15, -0.03), (0.12, 0.15, 0.03)], [], [(1, 3, 2, 0), (3, 7, 6, 2), (7, 5, 4, 6), (5, 1, 0, 4), (0, 2, 6, 4), (5, 7, 3, 1)])
me_cube_003.materials.append(mat_actuator)
me_cube_003.use_remesh_preserve_volume = False
me_cube_003.use_remesh_preserve_attributes = False
me_cube_003.use_mirror_vertex_groups = False
me_cube_003.update()
me_sphere_001 = bpy.data.meshes.new('Sphere.001')
me_sphere_001.from_pydata([(-0.003902, 0.0, 0.01962), (-0.007654, 0.0, 0.01848), (-0.01111, 0.0, 0.01663), (-0.01414, 0.0, 0.01414), (-0.01663, 0.0, 0.01111), (-0.01848, 0.0, 0.007654), (-0.01962, 0.0, 0.003902), (-0.02, 0.0, 1.51e-09), (-0.01962, 0.0, -0.003902), (-0.01848, 0.0, -0.007654), (-0.01663, 0.0, -0.01111), (-0.01414, 0.0, -0.01414), (-0.01111, 0.0, -0.01663), (-0.007654, 0.0, -0.01848), (-0.003902, 0.0, -0.01962), (6.517e-09, 0.0, -0.02), (-0.003827, 0.0007612, 0.01962), (-0.007507, 0.001493, 0.01848), (-0.0109, 0.002168, 0.01663), (-0.01387, 0.002759, 0.01414), (-0.01631, 0.003244, 0.01111), (-0.01812, 0.003605, 0.007654), (-0.01924, 0.003827, 0.003902), (-0.01962, 0.003902, 1.51e-09), (-0.01924, 0.003827, -0.003902), (-0.01812, 0.003605, -0.007654), (-0.01631, 0.003244, -0.01111), (-0.01387, 0.002759, -0.01414), (-0.0109, 0.002168, -0.01663), (-0.007507, 0.001493, -0.01848), (-0.003827, 0.0007612, -0.01962), (-0.003605, 0.001493, 0.01962), (-0.007071, 0.002929, 0.01848), (-0.01027, 0.004252, 0.01663), (-0.01307, 0.005412, 0.01414), (-0.01536, 0.006364, 0.01111), (-0.01707, 0.007071, 0.007654), (-0.01812, 0.007507, 0.003902), (-0.01848, 0.007654, 1.51e-09), (-0.01812, 0.007507, -0.003902), (-0.01707, 0.007071, -0.007654), (-0.01536, 0.006364, -0.01111), (-0.01307, 0.005412, -0.01414), (-0.01027, 0.004252, -0.01663), (-0.007071, 0.002929, -0.01848), (-0.003605, 0.001493, -0.01962), (-0.003244, 0.002168, 0.01962), (-0.006364, 0.004252, 0.01848), (-0.009239, 0.006173, 0.01663), (-0.01176, 0.007857, 0.01414), (-0.01383, 0.009239, 0.01111), (-0.01536, 0.01027, 0.007654), (-0.01631, 0.0109, 0.003902), (-0.01663, 0.01111, 1.51e-09), (-0.01631, 0.0109, -0.003902), (-0.01536, 0.01027, -0.007654), (-0.01383, 0.009239, -0.01111), (-0.01176, 0.007857, -0.01414), (-0.009239, 0.006173, -0.01663), (-0.006364, 0.004252, -0.01848), (-0.003244, 0.002168, -0.01962), (-0.002759, 0.002759, 0.01962), (-0.005412, 0.005412, 0.01848), (-0.007857, 0.007857, 0.01663), (-0.01, 0.01, 0.01414), (-0.01176, 0.01176, 0.01111), (-0.01307, 0.01307, 0.007654), (-0.01387, 0.01387, 0.003902), (-0.01414, 0.01414, 1.51e-09), (-0.01387, 0.01387, -0.003902), (-0.01307, 0.01307, -0.007654), (-0.01176, 0.01176, -0.01111), (-0.01, 0.01, -0.01414), (-0.007857, 0.007857, -0.01663), (-0.005412, 0.005412, -0.01848), (-0.002759, 0.002759, -0.01962), (-0.002168, 0.003244, 0.01962), (-0.004252, 0.006364, 0.01848), (-0.006173, 0.009239, 0.01663), (-0.007857, 0.01176, 0.01414), (-0.009239, 0.01383, 0.01111), (-0.01027, 0.01536, 0.007654), (-0.0109, 0.01631, 0.003902), (-0.01111, 0.01663, 1.51e-09), (-0.0109, 0.01631, -0.003902), (-0.01027, 0.01536, -0.007654), (-0.009239, 0.01383, -0.01111), (-0.007857, 0.01176, -0.01414), (-0.006173, 0.009239, -0.01663), (-0.004252, 0.006364, -0.01848), (-0.002168, 0.003244, -0.01962), (-0.001493, 0.003605, 0.01962), (-0.002929, 0.007071, 0.01848), (-0.004252, 0.01027, 0.01663), (-0.005412, 0.01307, 0.01414), (-0.006364, 0.01536, 0.01111), (-0.007071, 0.01707, 0.007654), (-0.007507, 0.01812, 0.003902), (-0.007654, 0.01848, 1.51e-09), (-0.007507, 0.01812, -0.003902), (-0.007071, 0.01707, -0.007654), (-0.006364, 0.01536, -0.01111), (-0.005412, 0.01307, -0.01414), (-0.004252, 0.01027, -0.01663), (-0.002929, 0.007071, -0.01848), (-0.001493, 0.003605, -0.01962), (-0.0007612, 0.003827, 0.01962), (-0.001493, 0.007507, 0.01848), (-0.002168, 0.0109, 0.01663), (-0.002759, 0.01387, 0.01414), (-0.003244, 0.01631, 0.01111), (-0.003605, 0.01812, 0.007654), (-0.003827, 0.01924, 0.003902), (-0.003902, 0.01962, 1.51e-09), (-0.003827, 0.01924, -0.003902), (-0.003605, 0.01812, -0.007654), (-0.003244, 0.01631, -0.01111), (-0.002759, 0.01387, -0.01414), (-0.002168, 0.0109, -0.01663), (-0.001493, 0.007507, -0.01848), (-0.0007612, 0.003827, -0.01962), (6.533e-09, 0.003902, 0.01962), (6.384e-09, 0.007654, 0.01848), (6.235e-09, 0.01111, 0.01663), (6.384e-09, 0.01414, 0.01414), (6.682e-09, 0.01663, 0.01111), (5.49e-09, 0.01848, 0.007654), (7.874e-09, 0.01962, 0.003902), (7.576e-09, 0.02, 1.51e-09), (7.874e-09, 0.01962, -0.003902), (4.596e-09, 0.01848, -0.007654), (6.682e-09, 0.01663, -0.01111), (6.384e-09, 0.01414, -0.01414), (6.831e-09, 0.01111, -0.01663), (6.086e-09, 0.007654, -0.01848), (6.16e-09, 0.003902, -0.01962), (0.0007612, 0.003827, 0.01962), (0.001493, 0.007507, 0.01848), (0.002168, 0.0109, 0.01663), (0.002759, 0.01387, 0.01414), (0.003244, 0.01631, 0.01111), (0.003605, 0.01812, 0.007654), (0.003827, 0.01924, 0.003902), (0.003902, 0.01962, 1.51e-09), (0.003827, 0.01924, -0.003902), (0.003605, 0.01812, -0.007654), (0.003244, 0.01631, -0.01111), (0.002759, 0.01387, -0.01414), (0.002168, 0.0109, -0.01663), (0.001493, 0.007507, -0.01848), (0.0007612, 0.003827, -0.01962), (0.001493, 0.003605, 0.01962), (0.002929, 0.007071, 0.01848), (0.004252, 0.01027, 0.01663), (0.005412, 0.01307, 0.01414), (0.006364, 0.01536, 0.01111), (0.007071, 0.01707, 0.007654), (0.007507, 0.01812, 0.003902), (0.007654, 0.01848, 1.51e-09), (0.007507, 0.01812, -0.003902), (0.007071, 0.01707, -0.007654), (0.006364, 0.01536, -0.01111), (0.005412, 0.01307, -0.01414), (0.004252, 0.01027, -0.01663), (0.002929, 0.007071, -0.01848), (0.001493, 0.003605, -0.01962), (0.002168, 0.003244, 0.01962), (0.004252, 0.006364, 0.01848), (0.006173, 0.009239, 0.01663), (0.007857, 0.01176, 0.01414), (0.009239, 0.01383, 0.01111), (0.01027, 0.01536, 0.007654), (0.0109, 0.01631, 0.003902), (0.01111, 0.01663, 1.51e-09), (0.0109, 0.01631, -0.003902), (0.01027, 0.01536, -0.007654), (0.009239, 0.01383, -0.01111), (0.007857, 0.01176, -0.01414), (0.006173, 0.009239, -0.01663), (0.004252, 0.006364, -0.01848), (0.002168, 0.003244, -0.01962), (0.002759, 0.002759, 0.01962), (0.005412, 0.005412, 0.01848), (0.007857, 0.007857, 0.01663), (0.01, 0.01, 0.01414), (0.01176, 0.01176, 0.01111), (0.01307, 0.01307, 0.007654), (0.01387, 0.01387, 0.003902), (0.01414, 0.01414, 1.51e-09), (0.01387, 0.01387, -0.003902), (0.01307, 0.01307, -0.007654), (0.01176, 0.01176, -0.01111), (0.01, 0.01, -0.01414), (0.007857, 0.007857, -0.01663), (0.005412, 0.005412, -0.01848), (0.002759, 0.002759, -0.01962), (0.003244, 0.002168, 0.01962), (0.006364, 0.004252, 0.01848), (0.009239, 0.006173, 0.01663), (0.01176, 0.007857, 0.01414), (0.01383, 0.009239, 0.01111), (0.01536, 0.01027, 0.007654), (0.01631, 0.0109, 0.003902), (0.01663, 0.01111, 1.51e-09), (0.01631, 0.0109, -0.003902), (0.01536, 0.01027, -0.007654), (0.01383, 0.009239, -0.01111), (0.01176, 0.007857, -0.01414), (0.009239, 0.006173, -0.01663), (0.006364, 0.004252, -0.01848), (0.003244, 0.002168, -0.01962), (0.003605, 0.001493, 0.01962), (0.007071, 0.002929, 0.01848), (0.01027, 0.004252, 0.01663), (0.01307, 0.005412, 0.01414), (0.01536, 0.006364, 0.01111), (0.01707, 0.007071, 0.007654), (0.01812, 0.007507, 0.003902), (0.01848, 0.007654, 1.51e-09), (0.01812, 0.007507, -0.003902), (0.01707, 0.007071, -0.007654), (0.01536, 0.006364, -0.01111), (0.01307, 0.005412, -0.01414), (0.01027, 0.004252, -0.01663), (0.007071, 0.002929, -0.01848), (0.003605, 0.001493, -0.01962), (0.003827, 0.0007612, 0.01962), (0.007507, 0.001493, 0.01848), (0.0109, 0.002168, 0.01663), (0.01387, 0.002759, 0.01414), (0.01631, 0.003244, 0.01111), (0.01812, 0.003605, 0.007654), (0.01924, 0.003827, 0.003902), (0.01962, 0.003902, 1.51e-09), (0.01924, 0.003827, -0.003902), (0.01812, 0.003605, -0.007654), (0.01631, 0.003244, -0.01111), (0.01387, 0.002759, -0.01414), (0.0109, 0.002168, -0.01663), (0.007507, 0.001493, -0.01848), (0.003827, 0.0007612, -0.01962), (0.003902, -1.442e-10, 0.01962), (0.007654, 8.243e-10, 0.01848), (0.01111, 5.263e-10, 0.01663), (0.01414, -5.168e-10, 0.01414), (0.01663, -1.709e-09, 0.01111), (0.01848, 1.271e-09, 0.007654), (0.01962, -1.709e-09, 0.003902), (0.02, -2.007e-09, 1.51e-09), (0.01962, -1.709e-09, -0.003902), (0.01848, 1.271e-09, -0.007654), (0.01663, -1.709e-09, -0.01111), (0.01414, -5.168e-10, -0.01414), (0.01111, -2.187e-10, -0.01663), (0.007654, 7.928e-11, -0.01848), (0.003902, 7.928e-11, -0.01962), (0.003827, -0.0007612, 0.01962), (0.007507, -0.001493, 0.01848), (0.0109, -0.002168, 0.01663), (0.01387, -0.002759, 0.01414), (0.01631, -0.003244, 0.01111), (0.01812, -0.003605, 0.007654), (0.01924, -0.003827, 0.003902), (0.01962, -0.003902, 1.51e-09), (0.01924, -0.003827, -0.003902), (0.01812, -0.003605, -0.007654), (0.01631, -0.003244, -0.01111), (0.01387, -0.002759, -0.01414), (0.0109, -0.002168, -0.01663), (0.007507, -0.001493, -0.01848), (0.003827, -0.0007612, -0.01962), (0.003605, -0.001493, 0.01962), (0.007071, -0.002929, 0.01848), (0.01027, -0.004252, 0.01663), (0.01307, -0.005412, 0.01414), (0.01536, -0.006364, 0.01111), (0.01707, -0.007071, 0.007654), (0.01812, -0.007507, 0.003902), (0.01848, -0.007654, 1.51e-09), (0.01812, -0.007507, -0.003902), (0.01707, -0.007071, -0.007654), (0.01536, -0.006364, -0.01111), (0.01307, -0.005412, -0.01414), (0.01027, -0.004252, -0.01663), (0.007071, -0.002929, -0.01848), (0.003605, -0.001493, -0.01962), (0.003244, -0.002168, 0.01962), (0.006364, -0.004252, 0.01848), (0.009239, -0.006173, 0.01663), (0.01176, -0.007857, 0.01414), (0.01383, -0.009239, 0.01111), (0.01536, -0.01027, 0.007654), (0.01631, -0.0109, 0.003902), (0.01663, -0.01111, 1.51e-09), (0.01631, -0.0109, -0.003902), (0.01536, -0.01027, -0.007654), (0.01383, -0.009239, -0.01111), (0.01176, -0.007857, -0.01414), (0.009239, -0.006173, -0.01663), (0.006364, -0.004252, -0.01848), (0.003244, -0.002168, -0.01962), (0.002759, -0.002759, 0.01962), (0.005412, -0.005412, 0.01848), (0.007857, -0.007857, 0.01663), (0.01, -0.01, 0.01414), (0.01176, -0.01176, 0.01111), (0.01307, -0.01307, 0.007654), (0.01387, -0.01387, 0.003902), (0.01414, -0.01414, 1.51e-09), (0.01387, -0.01387, -0.003902), (0.01307, -0.01307, -0.007654), (0.01176, -0.01176, -0.01111), (0.01, -0.01, -0.01414), (0.007857, -0.007857, -0.01663), (0.005412, -0.005412, -0.01848), (0.002759, -0.002759, -0.01962), (0.002168, -0.003244, 0.01962), (0.004252, -0.006364, 0.01848), (0.006173, -0.009239, 0.01663), (0.007857, -0.01176, 0.01414), (0.009239, -0.01383, 0.01111), (0.01027, -0.01536, 0.007654), (0.0109, -0.01631, 0.003902), (0.01111, -0.01663, 1.51e-09), (0.0109, -0.01631, -0.003902), (0.01027, -0.01536, -0.007654), (0.009239, -0.01383, -0.01111), (0.007857, -0.01176, -0.01414), (0.006173, -0.009239, -0.01663), (0.004252, -0.006364, -0.01848), (0.002168, -0.003244, -0.01962), (0.001493, -0.003605, 0.01962), (0.002929, -0.007071, 0.01848), (0.004252, -0.01027, 0.01663), (0.005412, -0.01307, 0.01414), (0.006364, -0.01536, 0.01111), (0.007071, -0.01707, 0.007654), (0.007507, -0.01812, 0.003902), (0.007654, -0.01848, 1.51e-09), (0.007507, -0.01812, -0.003902), (0.007071, -0.01707, -0.007654), (0.006364, -0.01536, -0.01111), (0.005412, -0.01307, -0.01414), (0.004252, -0.01027, -0.01663), (0.002929, -0.007071, -0.01848), (0.001493, -0.003605, -0.01962), (0.0007612, -0.003827, 0.01962), (0.001493, -0.007507, 0.01848), (0.002168, -0.0109, 0.01663), (0.002759, -0.01387, 0.01414), (0.003244, -0.01631, 0.01111), (0.003605, -0.01812, 0.007654), (0.003827, -0.01924, 0.003902), (0.003902, -0.01962, 1.51e-09), (0.003827, -0.01924, -0.003902), (0.003605, -0.01812, -0.007654), (0.003244, -0.01631, -0.01111), (0.002759, -0.01387, -0.01414), (0.002168, -0.0109, -0.01663), (0.001493, -0.007507, -0.01848), (0.0007612, -0.003827, -0.01962), (6.235e-09, -0.003902, 0.01962), (5.639e-09, -0.007654, 0.01848), (5.639e-09, -0.01111, 0.01663), (3.701e-09, -0.01414, 0.01414), (2.807e-09, -0.01663, 0.01111), (6.384e-09, -0.01848, 0.007654), (1.913e-09, -0.01962, 0.003902), (2.807e-09, -0.02, 1.51e-09), (1.913e-09, -0.01962, -0.003902), (6.384e-09, -0.01848, -0.007654), (2.807e-09, -0.01663, -0.01111), (3.701e-09, -0.01414, -0.01414), (5.192e-09, -0.01111, -0.01663), (5.043e-09, -0.007654, -0.01848), (6.309e-09, -0.003902, -0.01962), (-0.0007612, -0.003827, 0.01962), (-0.001493, -0.007507, 0.01848), (-0.002168, -0.0109, 0.01663), (-0.002759, -0.01387, 0.01414), (-0.003244, -0.01631, 0.01111), (-0.003605, -0.01812, 0.007654), (-0.003827, -0.01924, 0.003902), (-0.003902, -0.01962, 1.51e-09), (-0.003827, -0.01924, -0.003902), (-0.003605, -0.01812, -0.007654), (-0.003244, -0.01631, -0.01111), (-0.002759, -0.01387, -0.01414), (-0.002168, -0.0109, -0.01663), (-0.001493, -0.007507, -0.01848), (-0.0007612, -0.003827, -0.01962), (4.023e-09, -6.021e-09, 0.02), (-0.001493, -0.003605, 0.01962), (-0.002929, -0.007071, 0.01848), (-0.004252, -0.01027, 0.01663), (-0.005412, -0.01307, 0.01414), (-0.006364, -0.01536, 0.01111), (-0.007071, -0.01707, 0.007654), (-0.007507, -0.01812, 0.003902), (-0.007654, -0.01848, 1.51e-09), (-0.007507, -0.01812, -0.003902), (-0.007071, -0.01707, -0.007654), (-0.006364, -0.01536, -0.01111), (-0.005412, -0.01307, -0.01414), (-0.004252, -0.01027, -0.01663), (-0.002929, -0.007071, -0.01848), (-0.001493, -0.003605, -0.01962), (-0.002168, -0.003244, 0.01962), (-0.004252, -0.006364, 0.01848), (-0.006173, -0.009239, 0.01663), (-0.007857, -0.01176, 0.01414), (-0.009239, -0.01383, 0.01111), (-0.01027, -0.01536, 0.007654), (-0.0109, -0.01631, 0.003902), (-0.01111, -0.01663, 1.51e-09), (-0.0109, -0.01631, -0.003902), (-0.01027, -0.01536, -0.007654), (-0.009239, -0.01383, -0.01111), (-0.007857, -0.01176, -0.01414), (-0.006173, -0.009239, -0.01663), (-0.004252, -0.006364, -0.01848), (-0.002168, -0.003244, -0.01962), (-0.002759, -0.002759, 0.01962), (-0.005412, -0.005412, 0.01848), (-0.007857, -0.007857, 0.01663), (-0.01, -0.01, 0.01414), (-0.01176, -0.01176, 0.01111), (-0.01307, -0.01307, 0.007654), (-0.01387, -0.01387, 0.003902), (-0.01414, -0.01414, 1.51e-09), (-0.01387, -0.01387, -0.003902), (-0.01307, -0.01307, -0.007654), (-0.01176, -0.01176, -0.01111), (-0.01, -0.01, -0.01414), (-0.007857, -0.007857, -0.01663), (-0.005412, -0.005412, -0.01848), (-0.002759, -0.002759, -0.01962), (-0.003244, -0.002168, 0.01962), (-0.006364, -0.004252, 0.01848), (-0.009239, -0.006173, 0.01663), (-0.01176, -0.007857, 0.01414), (-0.01383, -0.009239, 0.01111), (-0.01536, -0.01027, 0.007654), (-0.01631, -0.0109, 0.003902), (-0.01663, -0.01111, 1.51e-09), (-0.01631, -0.0109, -0.003902), (-0.01536, -0.01027, -0.007654), (-0.01383, -0.009239, -0.01111), (-0.01176, -0.007857, -0.01414), (-0.009239, -0.006173, -0.01663), (-0.006364, -0.004252, -0.01848), (-0.003244, -0.002168, -0.01962), (-0.003605, -0.001493, 0.01962), (-0.007071, -0.002929, 0.01848), (-0.01027, -0.004252, 0.01663), (-0.01307, -0.005412, 0.01414), (-0.01536, -0.006364, 0.01111), (-0.01707, -0.007071, 0.007654), (-0.01812, -0.007507, 0.003902), (-0.01848, -0.007654, 1.51e-09), (-0.01812, -0.007507, -0.003902), (-0.01707, -0.007071, -0.007654), (-0.01536, -0.006364, -0.01111), (-0.01307, -0.005412, -0.01414), (-0.01027, -0.004252, -0.01663), (-0.007071, -0.002929, -0.01848), (-0.003605, -0.001493, -0.01962), (-0.003827, -0.0007612, 0.01962), (-0.007507, -0.001493, 0.01848), (-0.0109, -0.002168, 0.01663), (-0.01387, -0.002759, 0.01414), (-0.01631, -0.003244, 0.01111), (-0.01812, -0.003605, 0.007654), (-0.01924, -0.003827, 0.003902), (-0.01962, -0.003902, 1.51e-09), (-0.01924, -0.003827, -0.003902), (-0.01812, -0.003605, -0.007654), (-0.01631, -0.003244, -0.01111), (-0.01387, -0.002759, -0.01414), (-0.0109, -0.002168, -0.01663), (-0.007507, -0.001493, -0.01848), (-0.003827, -0.0007612, -0.01962)], [], [(11, 10, 26, 27), (4, 3, 19, 20), (12, 11, 27, 28), (5, 4, 20, 21), (13, 12, 28, 29), (6, 5, 21, 22), (14, 13, 29, 30), (7, 6, 22, 23), (8, 7, 23, 24), (1, 0, 16, 17), (9, 8, 24, 25), (2, 1, 17, 18), (10, 9, 25, 26), (3, 2, 18, 19), (18, 17, 32, 33), (26, 25, 40, 41), (19, 18, 33, 34), (27, 26, 41, 42), (20, 19, 34, 35), (28, 27, 42, 43), (21, 20, 35, 36), (29, 28, 43, 44), (22, 21, 36, 37), (30, 29, 44, 45), (23, 22, 37, 38), (24, 23, 38, 39), (17, 16, 31, 32), (25, 24, 39, 40), (37, 36, 51, 52), (45, 44, 59, 60), (38, 37, 52, 53), (39, 38, 53, 54), (32, 31, 46, 47), (40, 39, 54, 55), (33, 32, 47, 48), (41, 40, 55, 56), (34, 33, 48, 49), (42, 41, 56, 57), (35, 34, 49, 50), (43, 42, 57, 58), (36, 35, 50, 51), (44, 43, 58, 59), (56, 55, 70, 71), (49, 48, 63, 64), (57, 56, 71, 72), (50, 49, 64, 65), (58, 57, 72, 73), (51, 50, 65, 66), (59, 58, 73, 74), (52, 51, 66, 67), (60, 59, 74, 75), (53, 52, 67, 68), (54, 53, 68, 69), (47, 46, 61, 62), (55, 54, 69, 70), (48, 47, 62, 63), (75, 74, 89, 90), (68, 67, 82, 83), (69, 68, 83, 84), (62, 61, 76, 77), (70, 69, 84, 85), (63, 62, 77, 78), (71, 70, 85, 86), (64, 63, 78, 79), (72, 71, 86, 87), (65, 64, 79, 80), (73, 72, 87, 88), (66, 65, 80, 81), (74, 73, 88, 89), (67, 66, 81, 82), (87, 86, 101, 102), (80, 79, 94, 95), (88, 87, 102, 103), (81, 80, 95, 96), (89, 88, 103, 104), (82, 81, 96, 97), (90, 89, 104, 105), (83, 82, 97, 98), (84, 83, 98, 99), (77, 76, 91, 92), (85, 84, 99, 100), (78, 77, 92, 93), (86, 85, 100, 101), (79, 78, 93, 94), (99, 98, 113, 114), (92, 91, 106, 107), (100, 99, 114, 115), (93, 92, 107, 108), (101, 100, 115, 116), (94, 93, 108, 109), (102, 101, 116, 117), (95, 94, 109, 110), (103, 102, 117, 118), (96, 95, 110, 111), (104, 103, 118, 119), (97, 96, 111, 112), (105, 104, 119, 120), (98, 97, 112, 113), (110, 109, 124, 125), (118, 117, 132, 133), (111, 110, 125, 126), (119, 118, 133, 134), (112, 111, 126, 127), (120, 119, 134, 135), (113, 112, 127, 128), (114, 113, 128, 129), (107, 106, 121, 122), (115, 114, 129, 130), (108, 107, 122, 123), (116, 115, 130, 131), (109, 108, 123, 124), (117, 116, 131, 132), (129, 128, 143, 144), (122, 121, 136, 137), (130, 129, 144, 145), (123, 122, 137, 138), (131, 130, 145, 146), (124, 123, 138, 139), (132, 131, 146, 147), (125, 124, 139, 140), (133, 132, 147, 148), (126, 125, 140, 141), (134, 133, 148, 149), (127, 126, 141, 142), (135, 134, 149, 150), (128, 127, 142, 143), (148, 147, 162, 163), (141, 140, 155, 156), (149, 148, 163, 164), (142, 141, 156, 157), (150, 149, 164, 165), (143, 142, 157, 158), (144, 143, 158, 159), (137, 136, 151, 152), (145, 144, 159, 160), (138, 137, 152, 153), (146, 145, 160, 161), (139, 138, 153, 154), (147, 146, 161, 162), (140, 139, 154, 155), (152, 151, 166, 167), (160, 159, 174, 175), (153, 152, 167, 168), (161, 160, 175, 176), (154, 153, 168, 169), (162, 161, 176, 177), (155, 154, 169, 170), (163, 162, 177, 178), (156, 155, 170, 171), (164, 163, 178, 179), (157, 156, 171, 172), (165, 164, 179, 180), (158, 157, 172, 173), (159, 158, 173, 174), (171, 170, 185, 186), (179, 178, 193, 194), (172, 171, 186, 187), (180, 179, 194, 195), (173, 172, 187, 188), (174, 173, 188, 189), (167, 166, 181, 182), (175, 174, 189, 190), (168, 167, 182, 183), (176, 175, 190, 191), (169, 168, 183, 184), (177, 176, 191, 192), (170, 169, 184, 185), (178, 177, 192, 193), (190, 189, 204, 205), (183, 182, 197, 198), (191, 190, 205, 206), (184, 183, 198, 199), (192, 191, 206, 207), (185, 184, 199, 200), (193, 192, 207, 208), (186, 185, 200, 201), (194, 193, 208, 209), (187, 186, 201, 202), (195, 194, 209, 210), (188, 187, 202, 203), (189, 188, 203, 204), (182, 181, 196, 197), (209, 208, 223, 224), (202, 201, 216, 217), (210, 209, 224, 225), (203, 202, 217, 218), (204, 203, 218, 219), (197, 196, 211, 212), (205, 204, 219, 220), (198, 197, 212, 213), (206, 205, 220, 221), (199, 198, 213, 214), (207, 206, 221, 222), (200, 199, 214, 215), (208, 207, 222, 223), (201, 200, 215, 216), (221, 220, 235, 236), (214, 213, 228, 229), (222, 221, 236, 237), (215, 214, 229, 230), (223, 222, 237, 238), (216, 215, 230, 231), (224, 223, 238, 239), (217, 216, 231, 232), (225, 224, 239, 240), (218, 217, 232, 233), (219, 218, 233, 234), (212, 211, 226, 227), (220, 219, 234, 235), (213, 212, 227, 228), (240, 239, 254, 255), (233, 232, 247, 248), (234, 233, 248, 249), (227, 226, 241, 242), (235, 234, 249, 250), (228, 227, 242, 243), (236, 235, 250, 251), (229, 228, 243, 244), (237, 236, 251, 252), (230, 229, 244, 245), (238, 237, 252, 253), (231, 230, 245, 246), (239, 238, 253, 254), (232, 231, 246, 247), (244, 243, 258, 259), (252, 251, 266, 267), (245, 244, 259, 260), (253, 252, 267, 268), (246, 245, 260, 261), (254, 253, 268, 269), (247, 246, 261, 262), (255, 254, 269, 270), (248, 247, 262, 263), (249, 248, 263, 264), (242, 241, 256, 257), (250, 249, 264, 265), (243, 242, 257, 258), (251, 250, 265, 266), (263, 262, 277, 278), (264, 263, 278, 279), (257, 256, 271, 272), (265, 264, 279, 280), (258, 257, 272, 273), (266, 265, 280, 281), (259, 258, 273, 274), (267, 266, 281, 282), (260, 259, 274, 275), (268, 267, 282, 283), (261, 260, 275, 276), (269, 268, 283, 284), (262, 261, 276, 277), (270, 269, 284, 285), (282, 281, 296, 297), (275, 274, 289, 290), (283, 282, 297, 298), (276, 275, 290, 291), (284, 283, 298, 299), (277, 276, 291, 292), (285, 284, 299, 300), (278, 277, 292, 293), (279, 278, 293, 294), (272, 271, 286, 287), (280, 279, 294, 295), (273, 272, 287, 288), (281, 280, 295, 296), (274, 273, 288, 289), (294, 293, 308, 309), (287, 286, 301, 302), (295, 294, 309, 310), (288, 287, 302, 303), (296, 295, 310, 311), (289, 288, 303, 304), (297, 296, 311, 312), (290, 289, 304, 305), (298, 297, 312, 313), (291, 290, 305, 306), (299, 298, 313, 314), (292, 291, 306, 307), (300, 299, 314, 315), (293, 292, 307, 308), (305, 304, 319, 320), (313, 312, 327, 328), (306, 305, 320, 321), (314, 313, 328, 329), (307, 306, 321, 322), (315, 314, 329, 330), (308, 307, 322, 323), (309, 308, 323, 324), (302, 301, 316, 317), (310, 309, 324, 325), (303, 302, 317, 318), (311, 310, 325, 326), (304, 303, 318, 319), (312, 311, 326, 327), (324, 323, 338, 339), (317, 316, 331, 332), (325, 324, 339, 340), (318, 317, 332, 333), (326, 325, 340, 341), (319, 318, 333, 334), (327, 326, 341, 342), (320, 319, 334, 335), (328, 327, 342, 343), (321, 320, 335, 336), (329, 328, 343, 344), (322, 321, 336, 337), (330, 329, 344, 345), (323, 322, 337, 338), (343, 342, 357, 358), (336, 335, 350, 351), (344, 343, 358, 359), (337, 336, 351, 352), (345, 344, 359, 360), (338, 337, 352, 353), (339, 338, 353, 354), (332, 331, 346, 347), (340, 339, 354, 355), (333, 332, 347, 348), (341, 340, 355, 356), (334, 333, 348, 349), (342, 341, 356, 357), (335, 334, 349, 350), (355, 354, 369, 370), (348, 347, 362, 363), (356, 355, 370, 371), (349, 348, 363, 364), (357, 356, 371, 372), (350, 349, 364, 365), (358, 357, 372, 373), (351, 350, 365, 366), (359, 358, 373, 374), (352, 351, 366, 367), (360, 359, 374, 375), (353, 352, 367, 368), (354, 353, 368, 369), (347, 346, 361, 362), (374, 373, 388, 389), (367, 366, 381, 382), (375, 374, 389, 390), (368, 367, 382, 383), (369, 368, 383, 384), (362, 361, 376, 377), (370, 369, 384, 385), (363, 362, 377, 378), (371, 370, 385, 386), (364, 363, 378, 379), (372, 371, 386, 387), (365, 364, 379, 380), (373, 372, 387, 388), (366, 365, 380, 381), (378, 377, 393, 394), (386, 385, 401, 402), (379, 378, 394, 395), (387, 386, 402, 403), (380, 379, 395, 396), (388, 387, 403, 404), (381, 380, 396, 397), (389, 388, 404, 405), (382, 381, 397, 398), (390, 389, 405, 406), (383, 382, 398, 399), (384, 383, 399, 400), (377, 376, 392, 393), (385, 384, 400, 401), (398, 397, 412, 413), (406, 405, 420, 421), (399, 398, 413, 414), (400, 399, 414, 415), (393, 392, 407, 408), (401, 400, 415, 416), (394, 393, 408, 409), (402, 401, 416, 417), (395, 394, 409, 410), (403, 402, 417, 418), (396, 395, 410, 411), (404, 403, 418, 419), (397, 396, 411, 412), (405, 404, 419, 420), (417, 416, 431, 432), (410, 409, 424, 425), (418, 417, 432, 433), (411, 410, 425, 426), (419, 418, 433, 434), (412, 411, 426, 427), (420, 419, 434, 435), (413, 412, 427, 428), (421, 420, 435, 436), (414, 413, 428, 429), (415, 414, 429, 430), (408, 407, 422, 423), (416, 415, 430, 431), (409, 408, 423, 424), (436, 435, 450, 451), (429, 428, 443, 444), (430, 429, 444, 445), (423, 422, 437, 438), (431, 430, 445, 446), (424, 423, 438, 439), (432, 431, 446, 447), (425, 424, 439, 440), (433, 432, 447, 448), (426, 425, 440, 441), (434, 433, 448, 449), (427, 426, 441, 442), (435, 434, 449, 450), (428, 427, 442, 443), (440, 439, 454, 455), (448, 447, 462, 463), (441, 440, 455, 456), (449, 448, 463, 464), (442, 441, 456, 457), (450, 449, 464, 465), (443, 442, 457, 458), (451, 450, 465, 466), (444, 443, 458, 459), (445, 444, 459, 460), (438, 437, 452, 453), (446, 445, 460, 461), (439, 438, 453, 454), (447, 446, 461, 462), (459, 458, 473, 474), (460, 459, 474, 475), (453, 452, 467, 468), (461, 460, 475, 476), (454, 453, 468, 469), (462, 461, 476, 477), (455, 454, 469, 470), (463, 462, 477, 478), (456, 455, 470, 471), (464, 463, 478, 479), (457, 456, 471, 472), (465, 464, 479, 480), (458, 457, 472, 473), (466, 465, 480, 481), (0, 391, 16), (15, 14, 30), (16, 391, 31), (15, 30, 45), (31, 391, 46), (15, 45, 60), (46, 391, 61), (15, 60, 75), (61, 391, 76), (15, 75, 90), (76, 391, 91), (15, 90, 105), (91, 391, 106), (15, 105, 120), (106, 391, 121), (15, 120, 135), (121, 391, 136), (15, 135, 150), (136, 391, 151), (15, 150, 165), (151, 391, 166), (15, 165, 180), (166, 391, 181), (15, 180, 195), (181, 391, 196), (15, 195, 210), (196, 391, 211), (15, 210, 225), (211, 391, 226), (15, 225, 240), (226, 391, 241), (15, 240, 255), (241, 391, 256), (15, 255, 270), (256, 391, 271), (15, 270, 285), (271, 391, 286), (15, 285, 300), (286, 391, 301), (15, 300, 315), (301, 391, 316), (15, 315, 330), (316, 391, 331), (15, 330, 345), (331, 391, 346), (15, 345, 360), (346, 391, 361), (15, 360, 375), (361, 391, 376), (15, 375, 390), (376, 391, 392), (15, 390, 406), (392, 391, 407), (15, 406, 421), (407, 391, 422), (15, 421, 436), (422, 391, 437), (15, 436, 451), (437, 391, 452), (15, 451, 466), (452, 391, 467), (15, 466, 481), (478, 477, 10, 11), (471, 470, 3, 4), (479, 478, 11, 12), (472, 471, 4, 5), (480, 479, 12, 13), (473, 472, 5, 6), (481, 480, 13, 14), (474, 473, 6, 7), (467, 391, 0), (15, 481, 14), (475, 474, 7, 8), (468, 467, 0, 1), (476, 475, 8, 9), (469, 468, 1, 2), (477, 476, 9, 10), (470, 469, 2, 3)])
me_sphere_001.polygons.foreach_set('use_smooth', [True] * 512)
me_sphere_001.materials.append(mat_endeffector)
me_sphere_001.use_remesh_preserve_volume = False
me_sphere_001.use_remesh_preserve_attributes = False
me_sphere_001.use_mirror_vertex_groups = False
me_sphere_001.update()
me_circle = bpy.data.meshes.new('Circle')
me_circle.from_pydata([(0.3, 2.897e-07, 0.0), (0.2942, 0.05853, 0.0), (0.2772, 0.1148, 0.0), (0.2494, 0.1667, 0.0), (0.2121, 0.2121, 0.0), (0.0, 0.0, 0.0)], [], [(1, 2, 3, 4, 5, 0)])
me_circle.materials.append(mat_material)
me_circle.use_remesh_preserve_volume = False
me_circle.use_remesh_preserve_attributes = False
me_circle.use_mirror_vertex_groups = False
me_circle.update()

# ---- curves / text
cu_nurbscircle = bpy.data.curves.new('NurbsCircle', 'CURVE')
cu_nurbscircle.dimensions = '3D'
_sp = cu_nurbscircle.splines.new('NURBS'); _sp.points.add(7)
_sp.points.foreach_set('co', [0.0, -1.0, -0.2962, 1.0, -1.0, -1.0, 1.22, 0.3536, -1.0, 0.0, -0.2962, 1.0, -1.0, 1.0, 1.22, 0.3536, 0.0, 1.0, -0.2962, 1.0, 1.0, 1.0, 1.22, 0.3536, 1.0, 0.0, -0.2962, 1.0, 1.0, -1.0, 1.22, 0.3536])
_sp.order_v = 0
_sp.use_cyclic_u = True
cu_nurbscircle.use_path = True
cu_nurbscircle.use_path_clamp = True
cu_nurbscircle.bevel_resolution = 0
cu_nurbscircle.fill_mode = 'HALF'
cu_nurbscircle_001 = bpy.data.curves.new('NurbsCircle.001', 'CURVE')
cu_nurbscircle_001.dimensions = '3D'
_sp = cu_nurbscircle_001.splines.new('NURBS'); _sp.points.add(7)
_sp.points.foreach_set('co', [0.0, -1.0, -0.2962, 1.0, -1.0, -1.0, 1.22, 0.3536, -1.0, 0.0, -0.2962, 1.0, -1.0, 1.0, 1.22, 0.3536, 0.0, 1.0, -0.2962, 1.0, 1.0, 1.0, 1.22, 0.3536, 1.0, 0.0, -0.2962, 1.0, 1.0, -1.0, 1.22, 0.3536])
_sp.order_v = 0
_sp.use_cyclic_u = True
cu_nurbscircle_001.use_path = True
cu_nurbscircle_001.use_path_clamp = True
cu_nurbscircle_001.bevel_resolution = 0
cu_nurbscircle_001.fill_mode = 'HALF'
arm_armature = bpy.data.armatures.new('Armature')  # bones are not reproduced
arm_armature_001 = bpy.data.armatures.new('Armature.001')  # bones are not reproduced

# ---- objects
ob_targetpath = bpy.data.objects.new('TargetPath', cu_nurbscircle)
ob_lamp = bpy.data.objects.new('Lamp', light_lamp)
ob_camera = bpy.data.objects.new('Camera', cam_camera)
ob_armature = bpy.data.objects.new('Armature', arm_armature)
ob_servo3 = bpy.data.objects.new('Servo3', me_cube_001)
ob_servo2 = bpy.data.objects.new('Servo2', me_cube_001)
ob_servo1 = bpy.data.objects.new('Servo1', me_cube_001)
ob_actuatorarm2 = bpy.data.objects.new('ActuatorArm2', me_cube)
ob_actuatorarm3 = bpy.data.objects.new('ActuatorArm3', me_cube)
ob_actuatorarm1 = bpy.data.objects.new('ActuatorArm1', me_cube)
ob_endeffector = bpy.data.objects.new('EndEffector', me_sphere)
ob_endarm1 = bpy.data.objects.new('EndArm1', me_cube_002)
ob_endarm3 = bpy.data.objects.new('EndArm3', me_cube_002)
ob_endarm2 = bpy.data.objects.new('EndArm2', me_cube_002)
ob_targetpath_001 = bpy.data.objects.new('TargetPath.001', cu_nurbscircle_001)
ob_armature_001 = bpy.data.objects.new('Armature.001', arm_armature_001)
ob_endarm2_001 = bpy.data.objects.new('EndArm2.001', me_cube_005)
ob_endarm3_001 = bpy.data.objects.new('EndArm3.001', me_cube_005)
ob_endarm1_001 = bpy.data.objects.new('EndArm1.001', me_cube_005)
ob_actuatorarm1_001 = bpy.data.objects.new('ActuatorArm1.001', me_cube_004)
ob_actuatorarm3_001 = bpy.data.objects.new('ActuatorArm3.001', me_cube_004)
ob_actuatorarm2_001 = bpy.data.objects.new('ActuatorArm2.001', me_cube_004)
ob_servo1_001 = bpy.data.objects.new('Servo1.001', me_cube_003)
ob_servo2_001 = bpy.data.objects.new('Servo2.001', me_cube_003)
ob_servo3_001 = bpy.data.objects.new('Servo3.001', me_cube_003)
ob_endeffector_001 = bpy.data.objects.new('EndEffector.001', me_sphere_001)
ob_circle_002 = bpy.data.objects.new('Circle.002', me_circle)
ob_circle_001 = bpy.data.objects.new('Circle.001', me_circle)
ob_circle = bpy.data.objects.new('Circle', me_circle)
ob_armature_002 = bpy.data.objects.new('Armature.002', arm_armature)
ob_endarm2_002 = bpy.data.objects.new('EndArm2.002', me_cube_002)
ob_endarm3_002 = bpy.data.objects.new('EndArm3.002', me_cube_002)
ob_endarm1_002 = bpy.data.objects.new('EndArm1.002', me_cube_002)
ob_endeffector_002 = bpy.data.objects.new('EndEffector.002', me_sphere)
ob_actuatorarm1_002 = bpy.data.objects.new('ActuatorArm1.002', me_cube)
ob_actuatorarm3_002 = bpy.data.objects.new('ActuatorArm3.002', me_cube)
ob_actuatorarm2_002 = bpy.data.objects.new('ActuatorArm2.002', me_cube)
ob_servo1_002 = bpy.data.objects.new('Servo1.002', me_cube_001)
ob_servo2_002 = bpy.data.objects.new('Servo2.002', me_cube_001)
ob_servo3_002 = bpy.data.objects.new('Servo3.002', me_cube_001)

# ---- transforms, parenting, visibility, modifiers, constraints
ob_targetpath.location = (0.0, 0.0, 0.0)
ob_targetpath.lineart.crease_threshold = 0.0
ob_lamp.location = (2.076, -0.9945, 6.904)
ob_lamp.rotation_euler = (0.6503, 0.05522, 1.866)
ob_lamp.lock_rotations_4d = False
ob_lamp.empty_display_type = 'ARROWS'
ob_lamp.color = (0.0, 0.0, 0.0, 0.0)
ob_lamp.lineart.crease_threshold = 0.0
ob_camera.location = (2.236, -1.907, 1.098)
ob_camera.rotation_euler = (1.088, 0.01079, 0.8613)
ob_camera.lock_rotations_4d = False
ob_camera.empty_display_type = 'ARROWS'
ob_camera.color = (0.0, 0.0, 0.0, 0.0)
ob_camera.display_type = 'WIRE'
ob_camera.lineart.crease_threshold = 0.0
ob_armature.location = (0.0, 0.0, -2.0)
ob_armature.show_in_front = True
ob_armature.lineart.crease_threshold = 0.0
ob_servo3.parent = ob_armature
ob_servo3.matrix_parent_inverse = Matrix(((1.0, 0.0, 0.0, 0.0), (0.0, 0.0, 1.0, 0.0), (0.0, -1.0, 0.0, 0.0), (0.0, 0.0, 0.0, 1.0)))
ob_servo3.location = (0.0, 0.0, 0.0)
ob_servo3.rotation_euler = (0.0, 0.0, -4.189)
ob_servo3.lineart.crease_threshold = 0.0
ob_servo2.parent = ob_armature
ob_servo2.matrix_parent_inverse = Matrix(((1.0, 0.0, 0.0, 0.0), (0.0, 0.0, 1.0, 0.0), (0.0, -1.0, 0.0, 0.0), (0.0, 0.0, 0.0, 1.0)))
ob_servo2.location = (0.0, 0.0, 0.0)
ob_servo2.rotation_euler = (0.0, -0.0, -2.094)
ob_servo2.lineart.crease_threshold = 0.0
ob_servo1.parent = ob_armature
ob_servo1.matrix_parent_inverse = Matrix(((1.0, 0.0, 0.0, 0.0), (0.0, 0.0, 1.0, 0.0), (0.0, -1.0, 0.0, 0.0), (0.0, 0.0, 0.0, 1.0)))
ob_servo1.location = (0.0, 0.0, 0.0)
ob_servo1.lineart.crease_threshold = 0.0
ob_actuatorarm2.parent = ob_armature
ob_actuatorarm2.matrix_parent_inverse = Matrix(((-0.5, -0.866, 2.163e-07, 3.811e-15), (0.866, -0.5, 1.238e-06, -1.0), (-8.42e-07, 7.226e-07, 1.0, 1.762e-08), (0.0, 0.0, 0.0, 1.0)))
ob_actuatorarm2.location = (0.0, 0.0, 0.0)
ob_actuatorarm2.rotation_euler = (0.0, -0.0, -2.094)
ob_actuatorarm2.lineart.crease_threshold = 0.0
ob_actuatorarm3.parent = ob_armature
ob_actuatorarm3.matrix_parent_inverse = Matrix(((-0.5, 0.866, 1.211e-07, 6.271e-15), (-0.866, -0.5, 8.788e-07, -1.0), (9.884e-07, 5.373e-07, 1.0, 5.18e-08), (0.0, 0.0, 0.0, 1.0)))
ob_actuatorarm3.location = (0.0, 0.0, 0.0)
ob_actuatorarm3.rotation_euler = (0.0, 0.0, -4.189)
ob_actuatorarm3.lineart.crease_threshold = 0.0
ob_actuatorarm1.parent = ob_armature
ob_actuatorarm1.matrix_parent_inverse = Matrix(((1.0, 0.0, 0.0, 0.0), (0.0, 1.0, 2.37e-07, -1.0), (0.0, -2.37e-07, 1.0, -1.374e-09), (0.0, 0.0, 0.0, 1.0)))
ob_actuatorarm1.location = (0.0, 0.0, 0.0)
ob_actuatorarm1.lineart.crease_threshold = 0.0
ob_endeffector.parent = ob_armature
ob_endeffector.matrix_parent_inverse = Matrix(((1.0, 0.0, 0.0, -0.0), (0.0, 0.0, 1.0, -1.5), (0.0, -1.0, 0.0, -0.0), (0.0, 0.0, 0.0, 1.0)))
ob_endeffector.location = (0.0, 0.0, 1.0)
ob_endeffector.lineart.crease_threshold = 0.0
ob_endarm1.parent = ob_armature
ob_endarm1.matrix_parent_inverse = Matrix(((1.0, -1.269e-23, -1.269e-23, 1.269e-23), (1.578e-30, -0.7071, 0.7071, -0.7071), (-1.794e-23, -0.7071, -0.7071, 0.7071), (0.0, 0.0, 0.0, 1.0)))
ob_endarm1.location = (0.0, 0.0, 0.0)
ob_endarm1.lineart.crease_threshold = 0.0
ob_endarm3.parent = ob_armature
ob_endarm3.matrix_parent_inverse = Matrix(((0.5, -0.866, 1.825e-08, -9.169e-08), (0.6124, 0.3536, 0.7071, -0.7071), (-0.6124, -0.3536, 0.7071, -0.7071), (0.0, 0.0, 0.0, 1.0)))
ob_endarm3.location = (0.0, 0.0, 2.384e-07)
ob_endarm3.rotation_euler = (0.0, 0.0, -4.189)
ob_endarm3.lineart.crease_threshold = 0.0
ob_endarm2.parent = ob_armature
ob_endarm2.matrix_parent_inverse = Matrix(((0.5, 0.866, -3.65e-08, -1.512e-08), (-0.6124, 0.3536, 0.7071, -0.7071), (0.6124, -0.3536, 0.7071, -0.7071), (0.0, 0.0, 0.0, 1.0)))
ob_endarm2.location = (0.0, 0.0, 1.192e-07)
ob_endarm2.rotation_euler = (0.0, -0.0, -2.094)
ob_endarm2.lineart.crease_threshold = 0.0
ob_targetpath_001.location = (0.0, 0.0, 0.0)
ob_targetpath_001.lineart.crease_threshold = 0.0
ob_armature_001.location = (0.0, 0.0, -2.0)
ob_armature_001.show_in_front = True
ob_armature_001.lineart.crease_threshold = 0.0
ob_endarm2_001.parent = ob_armature_001
ob_endarm2_001.matrix_parent_inverse = Matrix(((0.5, 0.866, -3.65e-08, -1.512e-08), (-0.6124, 0.3536, 0.7071, -0.7071), (0.6124, -0.3536, 0.7071, -0.7071), (0.0, 0.0, 0.0, 1.0)))
ob_endarm2_001.location = (0.0, 0.0, 1.192e-07)
ob_endarm2_001.rotation_euler = (0.0, -0.0, -2.094)
ob_endarm2_001.lineart.crease_threshold = 0.0
ob_endarm3_001.parent = ob_armature_001
ob_endarm3_001.matrix_parent_inverse = Matrix(((0.5, -0.866, 1.825e-08, -9.169e-08), (0.6124, 0.3536, 0.7071, -0.7071), (-0.6124, -0.3536, 0.7071, -0.7071), (0.0, 0.0, 0.0, 1.0)))
ob_endarm3_001.location = (0.0, 0.0, 2.384e-07)
ob_endarm3_001.rotation_euler = (0.0, 0.0, -4.189)
ob_endarm3_001.lineart.crease_threshold = 0.0
ob_endarm1_001.parent = ob_armature_001
ob_endarm1_001.matrix_parent_inverse = Matrix(((1.0, -1.269e-23, -1.269e-23, 1.269e-23), (1.578e-30, -0.7071, 0.7071, -0.7071), (-1.794e-23, -0.7071, -0.7071, 0.7071), (0.0, 0.0, 0.0, 1.0)))
ob_endarm1_001.location = (0.0, 0.0, 0.0)
ob_endarm1_001.lineart.crease_threshold = 0.0
ob_actuatorarm1_001.parent = ob_armature_001
ob_actuatorarm1_001.matrix_parent_inverse = Matrix(((1.0, 0.0, 0.0, 0.0), (0.0, 1.0, 2.37e-07, -1.0), (0.0, -2.37e-07, 1.0, -1.374e-09), (0.0, 0.0, 0.0, 1.0)))
ob_actuatorarm1_001.location = (0.0, 0.0, 0.0)
ob_actuatorarm1_001.lineart.crease_threshold = 0.0
ob_actuatorarm3_001.parent = ob_armature_001
ob_actuatorarm3_001.matrix_parent_inverse = Matrix(((-0.5, 0.866, 1.211e-07, 6.271e-15), (-0.866, -0.5, 8.788e-07, -1.0), (9.884e-07, 5.373e-07, 1.0, 5.18e-08), (0.0, 0.0, 0.0, 1.0)))
ob_actuatorarm3_001.location = (0.0, 0.0, 0.0)
ob_actuatorarm3_001.rotation_euler = (0.0, 0.0, -4.189)
ob_actuatorarm3_001.lineart.crease_threshold = 0.0
ob_actuatorarm2_001.parent = ob_armature_001
ob_actuatorarm2_001.matrix_parent_inverse = Matrix(((-0.5, -0.866, 2.163e-07, 3.811e-15), (0.866, -0.5, 1.238e-06, -1.0), (-8.42e-07, 7.226e-07, 1.0, 1.762e-08), (0.0, 0.0, 0.0, 1.0)))
ob_actuatorarm2_001.location = (0.0, 0.0, 0.0)
ob_actuatorarm2_001.rotation_euler = (0.0, -0.0, -2.094)
ob_actuatorarm2_001.lineart.crease_threshold = 0.0
ob_servo1_001.parent = ob_armature_001
ob_servo1_001.matrix_parent_inverse = Matrix(((1.0, 0.0, 0.0, 0.0), (0.0, 0.0, 1.0, 0.0), (0.0, -1.0, 0.0, 0.0), (0.0, 0.0, 0.0, 1.0)))
ob_servo1_001.location = (0.0, 0.0, 0.0)
ob_servo1_001.lineart.crease_threshold = 0.0
ob_servo2_001.parent = ob_armature_001
ob_servo2_001.matrix_parent_inverse = Matrix(((1.0, 0.0, 0.0, 0.0), (0.0, 0.0, 1.0, 0.0), (0.0, -1.0, 0.0, 0.0), (0.0, 0.0, 0.0, 1.0)))
ob_servo2_001.location = (0.0, 0.0, 0.0)
ob_servo2_001.rotation_euler = (0.0, -0.0, -2.094)
ob_servo2_001.lineart.crease_threshold = 0.0
ob_servo3_001.parent = ob_armature_001
ob_servo3_001.matrix_parent_inverse = Matrix(((1.0, 0.0, 0.0, 0.0), (0.0, 0.0, 1.0, 0.0), (0.0, -1.0, 0.0, 0.0), (0.0, 0.0, 0.0, 1.0)))
ob_servo3_001.location = (0.0, 0.0, 0.0)
ob_servo3_001.rotation_euler = (0.0, 0.0, -4.189)
ob_servo3_001.lineart.crease_threshold = 0.0
ob_endeffector_001.parent = ob_armature_001
ob_endeffector_001.matrix_parent_inverse = Matrix(((1.0, 0.0, 0.0, 0.7062), (0.0, 0.0, 1.0, -0.829), (0.0, -1.0, 0.0, -0.7062), (0.0, 0.0, 0.0, 1.0)))
ob_endeffector_001.location = (-0.7062, -0.7062, 0.329)
ob_endeffector_001.lineart.crease_threshold = 0.0
ob_circle_002.location = (0.0, 0.0, -1.0)
ob_circle_002.rotation_euler = (1.571, -0.0, -0.5236)
ob_circle_002.show_transparent = True
ob_circle_002.lineart.crease_threshold = 0.0
ob_circle_001.location = (0.0, 0.0, -1.0)
ob_circle_001.rotation_euler = (1.571, 0.0, 1.571)
ob_circle_001.show_transparent = True
ob_circle_001.lineart.crease_threshold = 0.0
ob_circle.location = (0.0, 0.0, -1.0)
ob_circle.rotation_euler = (1.571, -0.0, 3.665)
ob_circle.show_transparent = True
ob_circle.lineart.crease_threshold = 0.0
ob_armature_002.location = (0.0, 0.0, -2.0)
ob_armature_002.show_in_front = True
ob_armature_002.lineart.crease_threshold = 0.0
ob_endarm2_002.parent = ob_armature_002
ob_endarm2_002.matrix_parent_inverse = Matrix(((0.5, 0.866, -3.65e-08, -1.512e-08), (-0.6124, 0.3536, 0.7071, -0.7071), (0.6124, -0.3536, 0.7071, -0.7071), (0.0, 0.0, 0.0, 1.0)))
ob_endarm2_002.location = (0.0, 0.0, 1.192e-07)
ob_endarm2_002.rotation_euler = (0.0, -0.0, -2.094)
ob_endarm2_002.lineart.crease_threshold = 0.0
ob_endarm3_002.parent = ob_armature_002
ob_endarm3_002.matrix_parent_inverse = Matrix(((0.5, -0.866, 1.825e-08, -9.169e-08), (0.6124, 0.3536, 0.7071, -0.7071), (-0.6124, -0.3536, 0.7071, -0.7071), (0.0, 0.0, 0.0, 1.0)))
ob_endarm3_002.location = (0.0, 0.0, 2.384e-07)
ob_endarm3_002.rotation_euler = (0.0, 0.0, -4.189)
ob_endarm3_002.lineart.crease_threshold = 0.0
ob_endarm1_002.parent = ob_armature_002
ob_endarm1_002.matrix_parent_inverse = Matrix(((1.0, -1.269e-23, -1.269e-23, 1.269e-23), (1.578e-30, -0.7071, 0.7071, -0.7071), (-1.794e-23, -0.7071, -0.7071, 0.7071), (0.0, 0.0, 0.0, 1.0)))
ob_endarm1_002.location = (0.0, 0.0, 0.0)
ob_endarm1_002.lineart.crease_threshold = 0.0
ob_endeffector_002.parent = ob_armature_002
ob_endeffector_002.matrix_parent_inverse = Matrix(((1.0, 0.0, 0.0, -0.0), (0.0, 0.0, 1.0, -1.5), (0.0, -1.0, 0.0, -0.0), (0.0, 0.0, 0.0, 1.0)))
ob_endeffector_002.location = (0.0, 0.0, 1.0)
ob_endeffector_002.lineart.crease_threshold = 0.0
ob_actuatorarm1_002.parent = ob_armature_002
ob_actuatorarm1_002.matrix_parent_inverse = Matrix(((1.0, 0.0, 0.0, 0.0), (0.0, 1.0, 2.37e-07, -1.0), (0.0, -2.37e-07, 1.0, -1.374e-09), (0.0, 0.0, 0.0, 1.0)))
ob_actuatorarm1_002.location = (0.0, 0.0, 0.0)
ob_actuatorarm1_002.lineart.crease_threshold = 0.0
ob_actuatorarm3_002.parent = ob_armature_002
ob_actuatorarm3_002.matrix_parent_inverse = Matrix(((-0.5, 0.866, 1.211e-07, 6.271e-15), (-0.866, -0.5, 8.788e-07, -1.0), (9.884e-07, 5.373e-07, 1.0, 5.18e-08), (0.0, 0.0, 0.0, 1.0)))
ob_actuatorarm3_002.location = (0.0, 0.0, 0.0)
ob_actuatorarm3_002.rotation_euler = (0.0, 0.0, -4.189)
ob_actuatorarm3_002.lineart.crease_threshold = 0.0
ob_actuatorarm2_002.parent = ob_armature_002
ob_actuatorarm2_002.matrix_parent_inverse = Matrix(((-0.5, -0.866, 2.163e-07, 3.811e-15), (0.866, -0.5, 1.238e-06, -1.0), (-8.42e-07, 7.226e-07, 1.0, 1.762e-08), (0.0, 0.0, 0.0, 1.0)))
ob_actuatorarm2_002.location = (0.0, 0.0, 0.0)
ob_actuatorarm2_002.rotation_euler = (0.0, -0.0, -2.094)
ob_actuatorarm2_002.lineart.crease_threshold = 0.0
ob_servo1_002.parent = ob_armature_002
ob_servo1_002.matrix_parent_inverse = Matrix(((1.0, 0.0, 0.0, 0.0), (0.0, 0.0, 1.0, 0.0), (0.0, -1.0, 0.0, 0.0), (0.0, 0.0, 0.0, 1.0)))
ob_servo1_002.location = (0.0, 0.0, 0.0)
ob_servo1_002.lineart.crease_threshold = 0.0
ob_servo2_002.parent = ob_armature_002
ob_servo2_002.matrix_parent_inverse = Matrix(((1.0, 0.0, 0.0, 0.0), (0.0, 0.0, 1.0, 0.0), (0.0, -1.0, 0.0, 0.0), (0.0, 0.0, 0.0, 1.0)))
ob_servo2_002.location = (0.0, 0.0, 0.0)
ob_servo2_002.rotation_euler = (0.0, -0.0, -2.094)
ob_servo2_002.lineart.crease_threshold = 0.0
ob_servo3_002.parent = ob_armature_002
ob_servo3_002.matrix_parent_inverse = Matrix(((1.0, 0.0, 0.0, 0.0), (0.0, 0.0, 1.0, 0.0), (0.0, -1.0, 0.0, 0.0), (0.0, 0.0, 0.0, 1.0)))
ob_servo3_002.location = (0.0, 0.0, 0.0)
ob_servo3_002.rotation_euler = (0.0, 0.0, -4.189)
ob_servo3_002.lineart.crease_threshold = 0.0

# ---- collection membership
col_collection_1.objects.link(ob_targetpath)
col_collection_1.objects.link(ob_lamp)
col_collection_1.objects.link(ob_camera)
col_collection_1.objects.link(ob_armature)
col_collection_1.objects.link(ob_servo3)
col_collection_1.objects.link(ob_servo2)
col_collection_1.objects.link(ob_servo1)
col_collection_1.objects.link(ob_actuatorarm2)
col_collection_1.objects.link(ob_actuatorarm3)
col_collection_1.objects.link(ob_actuatorarm1)
col_collection_1.objects.link(ob_endeffector)
col_collection_1.objects.link(ob_endarm1)
col_collection_1.objects.link(ob_endarm3)
col_collection_1.objects.link(ob_endarm2)
col_collection_2.objects.link(ob_targetpath_001)
col_collection_2.objects.link(ob_armature_001)
col_collection_2.objects.link(ob_endarm2_001)
col_collection_2.objects.link(ob_endarm3_001)
col_collection_2.objects.link(ob_endarm1_001)
col_collection_2.objects.link(ob_actuatorarm1_001)
col_collection_2.objects.link(ob_actuatorarm3_001)
col_collection_2.objects.link(ob_actuatorarm2_001)
col_collection_2.objects.link(ob_servo1_001)
col_collection_2.objects.link(ob_servo2_001)
col_collection_2.objects.link(ob_servo3_001)
col_collection_2.objects.link(ob_endeffector_001)
col_collection_3.objects.link(ob_circle_002)
col_collection_3.objects.link(ob_circle_001)
col_collection_3.objects.link(ob_circle)
col_collection_3.objects.link(ob_armature_002)
col_collection_3.objects.link(ob_endarm2_002)
col_collection_3.objects.link(ob_endarm3_002)
col_collection_3.objects.link(ob_endarm1_002)
col_collection_3.objects.link(ob_endeffector_002)
col_collection_3.objects.link(ob_actuatorarm1_002)
col_collection_3.objects.link(ob_actuatorarm3_002)
col_collection_3.objects.link(ob_actuatorarm2_002)
col_collection_3.objects.link(ob_servo1_002)
col_collection_3.objects.link(ob_servo2_002)
col_collection_3.objects.link(ob_servo3_002)

# ---- scene / render settings (as saved in the file)
scene.camera = ob_camera
scene.frame_start = 1; scene.frame_end = 101; scene.frame_set(1)
scene.render.engine = 'CYCLES'
scene.render.image_settings.color_mode = 'RGB'
scene.render.resolution_x = 1080
scene.render.dither_intensity = 0.0
scene.cycles.use_denoising = False
scene.cycles.samples = 10
scene.cycles.sampling_pattern = 'TABULATED_SOBOL'
scene.cycles.light_sampling_threshold = 0.0
scene.cycles.use_adaptive_sampling = False
scene.cycles.use_light_tree = False
scene.cycles.blur_glossy = 0.0
scene.cycles.pixel_filter_type = 'GAUSSIAN'
scene.cycles.sample_clamp_indirect = 0.0
scene.view_settings.view_transform = 'Standard'
bpy.context.view_layer.update()
